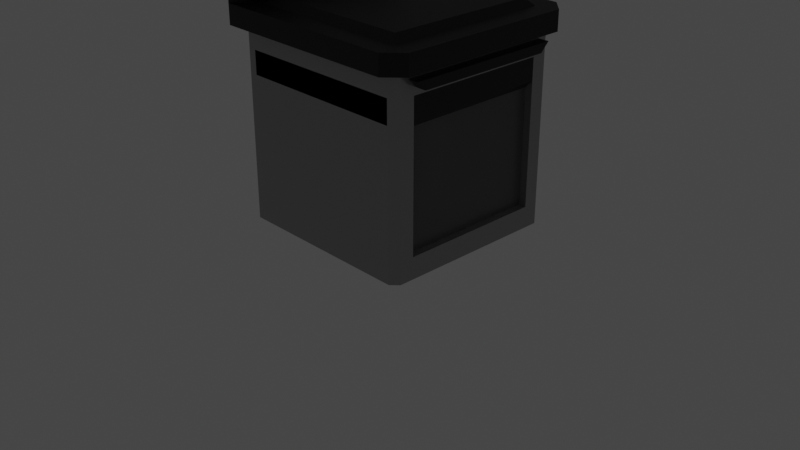 # Source: Table.blend  (saved by Blender 3.1.7; exported with 4.5.12 LTS)
import bpy
from mathutils import Matrix  # noqa: F401  (used for matrix-valued properties, if any)

bpy.ops.wm.read_factory_settings(use_empty=True)
scene = bpy.context.scene
scene.name = 'Scene'

# ---- collections
col_geo = bpy.data.collections.new('Geo'); scene.collection.children.link(col_geo)
col_cameras = bpy.data.collections.new('Cameras'); scene.collection.children.link(col_cameras)
col_lights = bpy.data.collections.new('Lights'); scene.collection.children.link(col_lights)
col_cutters = bpy.data.collections.new('Cutters'); scene.collection.children.link(col_cutters)

# ---- materials (node trees are filled in below, after node groups)
mat_material_003 = bpy.data.materials.new('Material.003')
mat_material_003.use_transparent_shadow = False
mat_material_001 = bpy.data.materials.new('Material.001')
mat_material_001.use_transparent_shadow = False
mat_material = bpy.data.materials.new('Material')
mat_material.use_transparent_shadow = False
mat_material_002 = bpy.data.materials.new('Material.002')
mat_material_002.use_transparent_shadow = False

# ---- material node trees
mat_material_003.use_nodes = True; mat_material_003.node_tree.nodes.clear()
_N = mat_material_003.node_tree.nodes; _L = mat_material_003.node_tree.links
n0 = _N.new('ShaderNodeBsdfPrincipled'); n0.name = 'Principled BSDF'; n0.location = (10, 300)
n0.distribution = 'GGX'
n0.subsurface_method = 'RANDOM_WALK_SKIN'
n0.inputs[0].default_value = (0.2124, 0.2124, 0.2124, 1.0)
n0.inputs[1].default_value = 0.9045
n0.inputs[2].default_value = 0.3932
n0.inputs[3].default_value = 1.45
n0.inputs[13].default_value = 0.6386
n0.inputs[14].default_value = (0.9969, 0.9969, 0.9969, 1.0)
n0.inputs[27].default_value = (0.0, 0.0, 0.0, 1.0)
n0.inputs[28].default_value = 1.0
n1 = _N.new('ShaderNodeOutputMaterial'); n1.name = 'Material Output'; n1.location = (300, 300)
_L.new(n0.outputs[0], n1.inputs[0])
n1.is_active_output = True
mat_material_001.use_nodes = True; mat_material_001.node_tree.nodes.clear()
_N = mat_material_001.node_tree.nodes; _L = mat_material_001.node_tree.links
n0 = _N.new('ShaderNodeBsdfPrincipled'); n0.name = 'Principled BSDF'; n0.location = (10, 300)
n0.distribution = 'GGX'
n0.subsurface_method = 'RANDOM_WALK_SKIN'
n0.inputs[0].default_value = (0.3737, 0.3737, 0.3737, 1.0)
n0.inputs[1].default_value = 0.5045
n0.inputs[2].default_value = 0.1795
n0.inputs[3].default_value = 1.45
n0.inputs[27].default_value = (0.0, 0.0, 0.0, 1.0)
n0.inputs[28].default_value = 1.0
n1 = _N.new('ShaderNodeOutputMaterial'); n1.name = 'Material Output'; n1.location = (300, 300)
_L.new(n0.outputs[0], n1.inputs[0])
n1.is_active_output = True
mat_material.use_nodes = True; mat_material.node_tree.nodes.clear()
_N = mat_material.node_tree.nodes; _L = mat_material.node_tree.links
n0 = _N.new('ShaderNodeBsdfPrincipled'); n0.name = 'Principled BSDF'; n0.location = (10, 300)
n0.distribution = 'GGX'
n0.subsurface_method = 'RANDOM_WALK_SKIN'
n0.inputs[0].default_value = (0.003288, 0.003288, 0.003288, 1.0)
n0.inputs[3].default_value = 1.45
n0.inputs[27].default_value = (0.0, 0.0, 0.0, 1.0)
n0.inputs[28].default_value = 1.0
n1 = _N.new('ShaderNodeOutputMaterial'); n1.name = 'Material Output'; n1.location = (300, 300)
_L.new(n0.outputs[0], n1.inputs[0])
n1.is_active_output = True
mat_material_002.use_nodes = True; mat_material_002.node_tree.nodes.clear()
_N = mat_material_002.node_tree.nodes; _L = mat_material_002.node_tree.links
n0 = _N.new('ShaderNodeBsdfPrincipled'); n0.name = 'Principled BSDF'; n0.location = (10, 300)
n0.distribution = 'GGX'
n0.subsurface_method = 'RANDOM_WALK_SKIN'
n0.inputs[0].default_value = (0.3737, 0.3737, 0.3737, 1.0)
n0.inputs[2].default_value = 0.3273
n0.inputs[3].default_value = 1.45
n0.inputs[18].default_value = 0.7091
n0.inputs[27].default_value = (0.0, 0.0, 0.0, 1.0)
n0.inputs[28].default_value = 1.0
n1 = _N.new('ShaderNodeOutputMaterial'); n1.name = 'Material Output'; n1.location = (300, 300)
_L.new(n0.outputs[0], n1.inputs[0])
n1.is_active_output = True

# ---- world
world_world = bpy.data.worlds.new('World'); scene.world = world_world
world_world.use_nodes = True; world_world.node_tree.nodes.clear()
_N = world_world.node_tree.nodes; _L = world_world.node_tree.links
n0 = _N.new('ShaderNodeOutputWorld'); n0.name = 'World Output'; n0.location = (300, 300)
n1 = _N.new('ShaderNodeBackground'); n1.name = 'Background'; n1.location = (10, 300)
n1.inputs[0].default_value = (0.05088, 0.05088, 0.05088, 1.0)
_L.new(n1.outputs[0], n0.inputs[0])
n0.is_active_output = True
world_world.color = (0.05088, 0.05088, 0.05088)
world_world.use_sun_shadow = False
world_world.sun_shadow_jitter_overblur = 0.0

# ---- cameras
cam_camera = bpy.data.cameras.new('Camera')
cam_camera.clip_end = 100.0
cam_camera.ortho_scale = 7.314

# ---- lights
light_light = bpy.data.lights.new('Light', 'POINT')
light_light.transmission_factor = 0.0
light_light.energy = 1000.0
light_light.shadow_soft_size = 0.1
light_light.shadow_maximum_resolution = 0.006
light_light.use_absolute_resolution = True

# ---- meshes
me_cube_003 = bpy.data.meshes.new('Cube.003')
me_cube_003.from_pydata([(-1.077, -0.6169, 1.476), (-1.077, -0.6192, 1.452), (-1.077, -0.6263, 1.429), (-1.077, -0.6377, 1.407), (-1.077, -0.653, 1.389), (-1.077, -0.6717, 1.373), (-1.077, -0.6931, 1.362), (-1.077, -0.7163, 1.355), (-1.077, -0.7403, 1.353), (-1.077, -0.7644, 1.355), (-1.077, -0.7876, 1.362), (-1.077, -0.809, 1.373), (-1.077, -0.8277, 1.389), (-1.077, -0.843, 1.407), (-1.077, -0.8544, 1.429), (-1.077, -0.8615, 1.452), (-1.077, -0.8638, 1.476), (-1.077, -0.8615, 1.5), (-1.077, -0.8544, 1.523), (-1.077, -0.843, 1.545), (-1.077, -0.8277, 1.563), (-1.077, -0.809, 1.579), (-0.8411, -0.7535, 1.542), (-1.077, -0.7876, 1.59), (-0.8411, -0.7661, 1.538), (-1.077, -0.7644, 1.597), (-0.8411, -0.7777, 1.532), (-1.077, -0.7403, 1.6), (-0.8411, -0.7273, 1.41), (-1.077, -0.7163, 1.597), (-0.8411, -0.7148, 1.414), (-1.077, -0.6931, 1.59), (-0.8411, -0.7032, 1.42), (-1.077, -0.6717, 1.579), (-0.8411, -0.6949, 1.427), (-1.077, -0.653, 1.563), (-0.8411, -0.7404, 1.543), (-1.077, -0.6377, 1.545), (-0.8411, -0.7404, 1.409), (-1.077, -0.6263, 1.523), (-0.8411, -0.7879, 1.523), (-1.077, -0.6192, 1.5), (-0.8994, -0.674, 1.405), (-0.8994, -0.6426, 1.476), (-0.925, -0.6169, 1.476), (-0.8994, -0.6445, 1.457), (-0.925, -0.6192, 1.452), (-0.8994, -0.6501, 1.439), (-0.925, -0.6263, 1.429), (-0.8994, -0.6591, 1.422), (-0.925, -0.6377, 1.407), (-0.8994, -0.6713, 1.407), (-0.925, -0.653, 1.389), (-0.8994, -0.6861, 1.395), (-0.925, -0.6717, 1.373), (-0.8994, -0.703, 1.386), (-0.925, -0.6931, 1.362), (-0.8994, -0.7213, 1.38), (-0.925, -0.7163, 1.355), (-0.8994, -0.7403, 1.378), (-0.925, -0.7403, 1.353), (-0.8994, -0.7594, 1.38), (-0.925, -0.7644, 1.355), (-0.8994, -0.7777, 1.386), (-0.925, -0.7876, 1.362), (-0.8994, -0.7946, 1.395), (-0.925, -0.809, 1.373), (-0.8994, -0.8094, 1.407), (-0.925, -0.8277, 1.389), (-0.8994, -0.8216, 1.422), (-0.925, -0.843, 1.407), (-0.8994, -0.8306, 1.439), (-0.925, -0.8544, 1.429), (-0.8994, -0.8362, 1.457), (-0.925, -0.8615, 1.452), (-0.8994, -0.8381, 1.476), (-0.925, -0.8638, 1.476), (-0.8994, -0.8362, 1.495), (-0.925, -0.8615, 1.5), (-0.8994, -0.8306, 1.513), (-0.925, -0.8544, 1.523), (-0.8994, -0.8216, 1.53), (-0.925, -0.843, 1.545), (-0.8994, -0.8094, 1.545), (-0.925, -0.8277, 1.563), (-0.8994, -0.7946, 1.557), (-0.925, -0.809, 1.579), (-0.8994, -0.7777, 1.566), (-0.925, -0.7876, 1.59), (-0.8994, -0.7594, 1.572), (-0.925, -0.7644, 1.597), (-0.8994, -0.7403, 1.574), (-0.925, -0.7403, 1.6), (-0.8994, -0.7213, 1.572), (-0.925, -0.7163, 1.597), (-0.8994, -0.703, 1.566), (-0.925, -0.6931, 1.59), (-0.8994, -0.6861, 1.557), (-0.925, -0.6717, 1.579), (-0.8994, -0.6713, 1.545), (-0.925, -0.653, 1.563), (-0.8994, -0.6591, 1.53), (-0.925, -0.6377, 1.545), (-0.8994, -0.6501, 1.513), (-0.925, -0.6263, 1.523), (-0.8994, -0.6445, 1.495), (-0.925, -0.6192, 1.5), (-1.077, -0.2358, 1.595), (-1.077, -0.2128, 1.588), (-1.077, -0.1918, 1.576), (-1.077, -0.1736, 1.56), (-1.077, -0.1588, 1.54), (-1.077, -0.1481, 1.519), (-1.077, -0.1418, 1.495), (-1.077, -0.1401, 1.471), (-1.077, -0.1432, 1.447), (-1.077, -0.151, 1.424), (-1.077, -0.163, 1.403), (-1.077, -0.1789, 1.385), (-1.077, -0.1981, 1.37), (-1.077, -0.2198, 1.36), (-1.077, -0.2432, 1.353), (-1.077, -0.2673, 1.352), (-1.077, -0.2913, 1.355), (-1.077, -0.3143, 1.362), (-1.077, -0.3353, 1.374), (-1.077, -0.3535, 1.39), (-1.077, -0.3683, 1.41), (-1.077, -0.379, 1.431), (-0.8411, -0.3306, 1.477), (-1.077, -0.3854, 1.455), (-0.8411, -0.3297, 1.464), (-1.077, -0.387, 1.479), (-0.8411, -0.3263, 1.451), (-1.077, -0.3839, 1.503), (-0.8411, -0.1964, 1.473), (-1.077, -0.3761, 1.526), (-0.8411, -0.1973, 1.486), (-1.077, -0.3641, 1.547), (-0.8411, -0.2008, 1.499), (-1.077, -0.3482, 1.565), (-0.8411, -0.2055, 1.508), (-1.077, -0.329, 1.58), (-0.8411, -0.3289, 1.49), (-1.077, -0.3073, 1.59), (-0.8411, -0.1981, 1.46), (-1.077, -0.2839, 1.597), (-0.8411, -0.3204, 1.439), (-1.077, -0.2598, 1.598), (-0.8994, -0.1791, 1.524), (-0.8994, -0.2416, 1.57), (-0.925, -0.2358, 1.595), (-0.8994, -0.2234, 1.564), (-0.925, -0.2128, 1.588), (-0.8994, -0.2068, 1.555), (-0.925, -0.1918, 1.576), (-0.8994, -0.1924, 1.542), (-0.925, -0.1736, 1.56), (-0.8994, -0.1807, 1.527), (-0.925, -0.1588, 1.54), (-0.8994, -0.1722, 1.51), (-0.925, -0.1481, 1.519), (-0.8994, -0.1672, 1.491), (-0.925, -0.1418, 1.495), (-0.8994, -0.1659, 1.472), (-0.925, -0.1401, 1.471), (-0.8994, -0.1683, 1.453), (-0.925, -0.1432, 1.447), (-0.8994, -0.1745, 1.435), (-0.925, -0.151, 1.424), (-0.8994, -0.184, 1.418), (-0.925, -0.163, 1.403), (-0.8994, -0.1966, 1.404), (-0.925, -0.1789, 1.385), (-0.8994, -0.2118, 1.392), (-0.925, -0.1981, 1.37), (-0.8994, -0.2289, 1.384), (-0.925, -0.2198, 1.36), (-0.8994, -0.2474, 1.379), (-0.925, -0.2432, 1.353), (-0.8994, -0.2665, 1.377), (-0.925, -0.2673, 1.352), (-0.8994, -0.2855, 1.38), (-0.925, -0.2913, 1.355), (-0.8994, -0.3037, 1.386), (-0.925, -0.3143, 1.362), (-0.8994, -0.3203, 1.395), (-0.925, -0.3353, 1.374), (-0.8994, -0.3347, 1.408), (-0.925, -0.3535, 1.39), (-0.8994, -0.3464, 1.423), (-0.925, -0.3683, 1.41), (-0.8994, -0.3549, 1.44), (-0.925, -0.379, 1.431), (-0.8994, -0.3599, 1.459), (-0.925, -0.3854, 1.455), (-0.8994, -0.3612, 1.478), (-0.925, -0.387, 1.479), (-0.8994, -0.3588, 1.497), (-0.925, -0.3839, 1.503), (-0.8994, -0.3527, 1.515), (-0.925, -0.3761, 1.526), (-0.8994, -0.3431, 1.532), (-0.925, -0.3641, 1.547), (-0.8994, -0.3305, 1.546), (-0.925, -0.3482, 1.565), (-0.8994, -0.3153, 1.558), (-0.925, -0.329, 1.58), (-0.8994, -0.2982, 1.566), (-0.925, -0.3073, 1.59), (-0.8994, -0.2797, 1.571), (-0.925, -0.2839, 1.597), (-0.8994, -0.2606, 1.573), (-0.925, -0.2598, 1.598), (-1.077, 0.6169, 1.476), (-1.077, 0.6192, 1.452), (-1.077, 0.6263, 1.429), (-1.077, 0.6377, 1.407), (-1.077, 0.653, 1.389), (-1.077, 0.6717, 1.373), (-1.077, 0.6931, 1.362), (-1.077, 0.7163, 1.355), (-1.077, 0.7403, 1.353), (-1.077, 0.7644, 1.355), (-1.077, 0.7876, 1.362), (-1.077, 0.809, 1.373), (-1.077, 0.8277, 1.389), (-1.077, 0.843, 1.407), (-1.077, 0.8544, 1.429), (-1.077, 0.8615, 1.452), (-1.077, 0.8638, 1.476), (-1.077, 0.8615, 1.5), (-1.077, 0.8544, 1.523), (-1.077, 0.843, 1.545), (-1.077, 0.8277, 1.563), (-1.077, 0.809, 1.579), (-0.8411, 0.7535, 1.542), (-1.077, 0.7876, 1.59), (-0.8411, 0.7661, 1.538), (-1.077, 0.7644, 1.597), (-0.8411, 0.7777, 1.532), (-1.077, 0.7403, 1.6), (-0.8411, 0.7273, 1.41), (-1.077, 0.7163, 1.597), (-0.8411, 0.7148, 1.414), (-1.077, 0.6931, 1.59), (-0.8411, 0.7032, 1.42), (-1.077, 0.6717, 1.579), (-0.8411, 0.6949, 1.427), (-1.077, 0.653, 1.563), (-0.8411, 0.7404, 1.543), (-1.077, 0.6377, 1.545), (-0.8411, 0.7404, 1.409), (-1.077, 0.6263, 1.523), (-0.8411, 0.7879, 1.523), (-1.077, 0.6192, 1.5), (-0.8994, 0.674, 1.405), (-0.8994, 0.6426, 1.476), (-0.925, 0.6169, 1.476), (-0.8994, 0.6445, 1.457), (-0.925, 0.6192, 1.452), (-0.8994, 0.6501, 1.439), (-0.925, 0.6263, 1.429), (-0.8994, 0.6591, 1.422), (-0.925, 0.6377, 1.407), (-0.8994, 0.6713, 1.407), (-0.925, 0.653, 1.389), (-0.8994, 0.6861, 1.395), (-0.925, 0.6717, 1.373), (-0.8994, 0.703, 1.386), (-0.925, 0.6931, 1.362), (-0.8994, 0.7213, 1.38), (-0.925, 0.7163, 1.355), (-0.8994, 0.7403, 1.378), (-0.925, 0.7403, 1.353), (-0.8994, 0.7594, 1.38), (-0.925, 0.7644, 1.355), (-0.8994, 0.7777, 1.386), (-0.925, 0.7876, 1.362), (-0.8994, 0.7946, 1.395), (-0.925, 0.809, 1.373), (-0.8994, 0.8094, 1.407), (-0.925, 0.8277, 1.389), (-0.8994, 0.8216, 1.422), (-0.925, 0.843, 1.407), (-0.8994, 0.8306, 1.439), (-0.925, 0.8544, 1.429), (-0.8994, 0.8362, 1.457), (-0.925, 0.8615, 1.452), (-0.8994, 0.8381, 1.476), (-0.925, 0.8638, 1.476), (-0.8994, 0.8362, 1.495), (-0.925, 0.8615, 1.5), (-0.8994, 0.8306, 1.513), (-0.925, 0.8544, 1.523), (-0.8994, 0.8216, 1.53), (-0.925, 0.843, 1.545), (-0.8994, 0.8094, 1.545), (-0.925, 0.8277, 1.563), (-0.8994, 0.7946, 1.557), (-0.925, 0.809, 1.579), (-0.8994, 0.7777, 1.566), (-0.925, 0.7876, 1.59), (-0.8994, 0.7594, 1.572), (-0.925, 0.7644, 1.597), (-0.8994, 0.7403, 1.574), (-0.925, 0.7403, 1.6), (-0.8994, 0.7213, 1.572), (-0.925, 0.7163, 1.597), (-0.8994, 0.703, 1.566), (-0.925, 0.6931, 1.59), (-0.8994, 0.6861, 1.557), (-0.925, 0.6717, 1.579), (-0.8994, 0.6713, 1.545), (-0.925, 0.653, 1.563), (-0.8994, 0.6591, 1.53), (-0.925, 0.6377, 1.545), (-0.8994, 0.6501, 1.513), (-0.925, 0.6263, 1.523), (-0.8994, 0.6445, 1.495), (-0.925, 0.6192, 1.5), (-1.077, 0.2358, 1.595), (-1.077, 0.2128, 1.588), (-1.077, 0.1918, 1.576), (-1.077, 0.1736, 1.56), (-1.077, 0.1588, 1.54), (-1.077, 0.1481, 1.519), (-1.077, 0.1418, 1.495), (-1.077, 0.1401, 1.471), (-1.077, 0.1432, 1.447), (-1.077, 0.151, 1.424), (-1.077, 0.163, 1.403), (-1.077, 0.1789, 1.385), (-1.077, 0.1981, 1.37), (-1.077, 0.2198, 1.36), (-1.077, 0.2432, 1.353), (-1.077, 0.2673, 1.352), (-1.077, 0.2913, 1.355), (-1.077, 0.3143, 1.362), (-1.077, 0.3353, 1.374), (-1.077, 0.3535, 1.39), (-1.077, 0.3683, 1.41), (-1.077, 0.379, 1.431), (-0.8411, 0.3306, 1.477), (-1.077, 0.3854, 1.455), (-0.8411, 0.3297, 1.464), (-1.077, 0.387, 1.479), (-0.8411, 0.3263, 1.451), (-1.077, 0.3839, 1.503), (-0.8411, 0.1964, 1.473), (-1.077, 0.3761, 1.526), (-0.8411, 0.1973, 1.486), (-1.077, 0.3641, 1.547), (-0.8411, 0.2008, 1.499), (-1.077, 0.3482, 1.565), (-0.8411, 0.2055, 1.508), (-1.077, 0.329, 1.58), (-0.8411, 0.3289, 1.49), (-1.077, 0.3073, 1.59), (-0.8411, 0.1981, 1.46), (-1.077, 0.2839, 1.597), (-0.8411, 0.3204, 1.439), (-1.077, 0.2598, 1.598), (-0.8994, 0.1791, 1.524), (-0.8994, 0.2416, 1.57), (-0.925, 0.2358, 1.595), (-0.8994, 0.2234, 1.564), (-0.925, 0.2128, 1.588), (-0.8994, 0.2068, 1.555), (-0.925, 0.1918, 1.576), (-0.8994, 0.1924, 1.542), (-0.925, 0.1736, 1.56), (-0.8994, 0.1807, 1.527), (-0.925, 0.1588, 1.54), (-0.8994, 0.1722, 1.51), (-0.925, 0.1481, 1.519), (-0.8994, 0.1672, 1.491), (-0.925, 0.1418, 1.495), (-0.8994, 0.1659, 1.472), (-0.925, 0.1401, 1.471), (-0.8994, 0.1683, 1.453), (-0.925, 0.1432, 1.447), (-0.8994, 0.1745, 1.435), (-0.925, 0.151, 1.424), (-0.8994, 0.184, 1.418), (-0.925, 0.163, 1.403), (-0.8994, 0.1966, 1.404), (-0.925, 0.1789, 1.385), (-0.8994, 0.2118, 1.392), (-0.925, 0.1981, 1.37), (-0.8994, 0.2289, 1.384), (-0.925, 0.2198, 1.36), (-0.8994, 0.2474, 1.379), (-0.925, 0.2432, 1.353), (-0.8994, 0.2665, 1.377), (-0.925, 0.2673, 1.352), (-0.8994, 0.2855, 1.38), (-0.925, 0.2913, 1.355), (-0.8994, 0.3037, 1.386), (-0.925, 0.3143, 1.362), (-0.8994, 0.3203, 1.395), (-0.925, 0.3353, 1.374), (-0.8994, 0.3347, 1.408), (-0.925, 0.3535, 1.39), (-0.8994, 0.3464, 1.423), (-0.925, 0.3683, 1.41), (-0.8994, 0.3549, 1.44), (-0.925, 0.379, 1.431), (-0.8994, 0.3599, 1.459), (-0.925, 0.3854, 1.455), (-0.8994, 0.3612, 1.478), (-0.925, 0.387, 1.479), (-0.8994, 0.3588, 1.497), (-0.925, 0.3839, 1.503), (-0.8994, 0.3527, 1.515), (-0.925, 0.3761, 1.526), (-0.8994, 0.3431, 1.532), (-0.925, 0.3641, 1.547), (-0.8994, 0.3305, 1.546), (-0.925, 0.3482, 1.565), (-0.8994, 0.3153, 1.558), (-0.925, 0.329, 1.58), (-0.8994, 0.2982, 1.566), (-0.925, 0.3073, 1.59), (-0.8994, 0.2797, 1.571), (-0.925, 0.2839, 1.597), (-0.8994, 0.2606, 1.573), (-0.925, 0.2598, 1.598), (-0.9651, -1.0, -1.0), (-0.9651, -1.0, 1.0), (-0.9651, 1.0, -1.0), (-0.9651, 1.0, 1.0), (1.035, -0.7695, -0.7695), (1.035, -0.7413, 0.8376), (1.035, 0.7695, -0.7695), (1.035, 0.7413, 0.8376), (0.9541, 0.7695, 0.7695), (0.9541, 0.7695, -0.7695), (0.9541, -0.7695, -0.7695), (0.9541, -0.7695, 0.7695), (1.035, -0.8356, 0.9319), (1.035, 0.8356, 0.9319), (1.035, 0.7695, 0.7695), (1.035, -0.7695, 0.7695), (1.035, 0.9243, 0.9243), (0.9592, 1.0, 1.0), (1.035, 0.9243, 1.0), (1.035, 0.9301, 0.971), (0.9592, 1.0, -1.0), (1.035, 0.9243, -0.9243), (1.035, 0.9243, -1.0), (1.035, -0.9243, -0.9243), (0.9592, -1.0, -1.0), (1.035, -0.9243, -1.0), (0.9592, -1.0, 1.0), (1.035, -0.9243, 0.9243), (1.035, -0.9301, 0.971), (1.035, -0.9243, 1.0), (-0.9651, -1.0, 1.0), (-0.9651, 1.0, 1.0), (-0.8511, -0.886, 1.21), (-0.8511, 0.886, 1.21), (0.9209, 0.886, 1.21), (0.9209, -0.886, 1.21), (-1.086, -1.121, 1.0), (-1.086, 1.121, 1.0), (-1.086, -1.121, 1.21), (-1.086, 1.121, 1.21), (1.035, 1.0, 1.0), (1.035, -1.0, 1.0), (-0.9651, -1.0, 1.21), (-0.9651, 1.0, 1.21), (1.035, 1.0, 1.21), (1.035, -1.0, 1.21), (-0.8511, -0.886, 1.21), (-0.7769, -0.8118, 1.284), (-0.7769, 0.8118, 1.284), (-0.8511, 0.886, 1.21), (0.8467, 0.8118, 1.284), (0.9209, 0.886, 1.21), (0.8467, -0.8118, 1.284), (0.9209, -0.886, 1.21), (0.981, 1.121, 1.0), (1.156, 0.946, 1.0), (1.035, 1.0, 1.0), (1.156, -0.946, 1.0), (0.981, -1.121, 1.0), (1.035, -1.0, 1.0), (1.156, 0.946, 1.21), (0.981, 1.121, 1.21), (1.035, 1.0, 1.21), (0.981, -1.121, 1.21), (1.156, -0.946, 1.21), (1.035, -1.0, 1.21), (-0.9651, -0.7521, 1.732), (-0.9651, -1.0, 1.557), (-0.9651, 1.0, 1.557), (-0.9651, 0.7521, 1.732), (-1.086, -1.121, 1.557), (-1.086, -0.8734, 1.732), (-1.086, 0.8734, 1.732), (-1.086, 1.121, 1.557), (0.9541, 0.7695, 0.7695), (0.9541, 0.7695, -0.7695), (0.9541, -0.7695, -0.7695), (0.9541, -0.7695, 0.7695), (1.035, -0.7413, 0.8376), (1.035, 0.7413, 0.8376), (1.035, -0.8356, 0.9319), (1.035, 0.8356, 0.9319), (1.146, 0.8356, 0.9319), (1.146, -0.8356, 0.9319), (1.146, 0.7413, 0.8376), (1.146, -0.7413, 0.8376)], [], [(41, 106, 44, 0), (2, 48, 50, 3), (3, 50, 52, 4), (4, 52, 54, 5), (5, 54, 56, 6), (6, 56, 58, 7), (7, 58, 60, 8), (8, 60, 62, 9), (9, 62, 64, 10), (10, 64, 66, 11), (11, 66, 68, 12), (12, 68, 70, 13), (13, 70, 72, 14), (14, 72, 74, 15), (15, 74, 76, 16), (16, 76, 78, 17), (17, 78, 80, 18), (18, 80, 82, 19), (19, 82, 84, 20), (20, 84, 86, 21), (21, 86, 88, 23), (23, 88, 90, 25), (25, 90, 92, 27), (27, 92, 94, 29), (29, 94, 96, 31), (31, 96, 98, 33), (33, 98, 100, 35), (35, 100, 102, 37), (37, 102, 104, 39), (39, 104, 106, 41), (0, 44, 46, 1), (34, 36, 22, 24, 26, 40, 38, 28, 30, 32), (1, 46, 48, 2), (0, 1, 2, 3, 4, 5, 6, 7, 8, 9, 10, 11, 12, 13, 14, 15, 16, 17, 18, 19, 20, 21, 23, 25, 27, 29, 31, 33, 35, 37, 39, 41), (46, 44, 43, 45), (48, 46, 45, 47), (50, 48, 47, 49), (52, 50, 49, 51), (54, 52, 42, 53), (56, 54, 53, 55), (58, 56, 55, 57), (60, 58, 57, 59), (62, 60, 59, 61), (64, 62, 61, 63), (66, 64, 63, 65), (68, 66, 65, 67), (70, 68, 67, 69), (72, 70, 69, 71), (74, 72, 71, 73), (76, 74, 73, 75), (78, 76, 75, 77), (80, 78, 77, 79), (82, 80, 79, 81), (84, 82, 81, 83), (86, 84, 83, 85), (88, 86, 85, 87), (90, 88, 87, 89), (92, 90, 89, 91), (94, 92, 91, 93), (96, 94, 93, 95), (98, 96, 95, 97), (100, 98, 97, 99), (102, 100, 99, 101), (104, 102, 101, 103), (106, 104, 103, 105), (44, 106, 105, 43), (45, 43, 105, 103, 101, 99, 97, 95, 93, 91, 42, 51, 49, 47), (42, 52, 51), (89, 87, 24, 22), (59, 83, 81, 79, 77, 75, 73, 71, 69, 67, 65, 63, 61), (55, 53, 32, 30), (87, 85, 26, 24), (53, 42, 34, 32), (85, 83, 40, 26), (83, 59, 38, 40), (59, 57, 28, 38), (91, 89, 22, 36), (57, 55, 30, 28), (42, 91, 36, 34), (148, 213, 151, 107), (109, 155, 157, 110), (110, 157, 159, 111), (111, 159, 161, 112), (112, 161, 163, 113), (113, 163, 165, 114), (114, 165, 167, 115), (115, 167, 169, 116), (116, 169, 171, 117), (117, 171, 173, 118), (118, 173, 175, 119), (119, 175, 177, 120), (120, 177, 179, 121), (121, 179, 181, 122), (122, 181, 183, 123), (123, 183, 185, 124), (124, 185, 187, 125), (125, 187, 189, 126), (126, 189, 191, 127), (127, 191, 193, 128), (128, 193, 195, 130), (130, 195, 197, 132), (132, 197, 199, 134), (134, 199, 201, 136), (136, 201, 203, 138), (138, 203, 205, 140), (140, 205, 207, 142), (142, 207, 209, 144), (144, 209, 211, 146), (146, 211, 213, 148), (107, 151, 153, 108), (141, 143, 129, 131, 133, 147, 145, 135, 137, 139), (108, 153, 155, 109), (107, 108, 109, 110, 111, 112, 113, 114, 115, 116, 117, 118, 119, 120, 121, 122, 123, 124, 125, 126, 127, 128, 130, 132, 134, 136, 138, 140, 142, 144, 146, 148), (153, 151, 150, 152), (155, 153, 152, 154), (157, 155, 154, 156), (159, 157, 156, 158), (161, 159, 149, 160), (163, 161, 160, 162), (165, 163, 162, 164), (167, 165, 164, 166), (169, 167, 166, 168), (171, 169, 168, 170), (173, 171, 170, 172), (175, 173, 172, 174), (177, 175, 174, 176), (179, 177, 176, 178), (181, 179, 178, 180), (183, 181, 180, 182), (185, 183, 182, 184), (187, 185, 184, 186), (189, 187, 186, 188), (191, 189, 188, 190), (193, 191, 190, 192), (195, 193, 192, 194), (197, 195, 194, 196), (199, 197, 196, 198), (201, 199, 198, 200), (203, 201, 200, 202), (205, 203, 202, 204), (207, 205, 204, 206), (209, 207, 206, 208), (211, 209, 208, 210), (213, 211, 210, 212), (151, 213, 212, 150), (152, 150, 212, 210, 208, 206, 204, 202, 200, 198, 149, 158, 156, 154), (149, 159, 158), (196, 194, 131, 129), (166, 190, 188, 186, 184, 182, 180, 178, 176, 174, 172, 170, 168), (162, 160, 139, 137), (194, 192, 133, 131), (160, 149, 141, 139), (192, 190, 147, 133), (190, 166, 145, 147), (166, 164, 135, 145), (198, 196, 129, 143), (164, 162, 137, 135), (149, 198, 143, 141), (255, 214, 258, 320), (216, 217, 264, 262), (217, 218, 266, 264), (218, 219, 268, 266), (219, 220, 270, 268), (220, 221, 272, 270), (221, 222, 274, 272), (222, 223, 276, 274), (223, 224, 278, 276), (224, 225, 280, 278), (225, 226, 282, 280), (226, 227, 284, 282), (227, 228, 286, 284), (228, 229, 288, 286), (229, 230, 290, 288), (230, 231, 292, 290), (231, 232, 294, 292), (232, 233, 296, 294), (233, 234, 298, 296), (234, 235, 300, 298), (235, 237, 302, 300), (237, 239, 304, 302), (239, 241, 306, 304), (241, 243, 308, 306), (243, 245, 310, 308), (245, 247, 312, 310), (247, 249, 314, 312), (249, 251, 316, 314), (251, 253, 318, 316), (253, 255, 320, 318), (214, 215, 260, 258), (248, 246, 244, 242, 252, 254, 240, 238, 236, 250), (215, 216, 262, 260), (214, 255, 253, 251, 249, 247, 245, 243, 241, 239, 237, 235, 234, 233, 232, 231, 230, 229, 228, 227, 226, 225, 224, 223, 222, 221, 220, 219, 218, 217, 216, 215), (260, 259, 257, 258), (262, 261, 259, 260), (264, 263, 261, 262), (266, 265, 263, 264), (268, 267, 256, 266), (270, 269, 267, 268), (272, 271, 269, 270), (274, 273, 271, 272), (276, 275, 273, 274), (278, 277, 275, 276), (280, 279, 277, 278), (282, 281, 279, 280), (284, 283, 281, 282), (286, 285, 283, 284), (288, 287, 285, 286), (290, 289, 287, 288), (292, 291, 289, 290), (294, 293, 291, 292), (296, 295, 293, 294), (298, 297, 295, 296), (300, 299, 297, 298), (302, 301, 299, 300), (304, 303, 301, 302), (306, 305, 303, 304), (308, 307, 305, 306), (310, 309, 307, 308), (312, 311, 309, 310), (314, 313, 311, 312), (316, 315, 313, 314), (318, 317, 315, 316), (320, 319, 317, 318), (258, 257, 319, 320), (259, 261, 263, 265, 256, 305, 307, 309, 311, 313, 315, 317, 319, 257), (256, 265, 266), (303, 236, 238, 301), (273, 275, 277, 279, 281, 283, 285, 287, 289, 291, 293, 295, 297), (269, 244, 246, 267), (301, 238, 240, 299), (267, 246, 248, 256), (299, 240, 254, 297), (297, 254, 252, 273), (273, 252, 242, 271), (305, 250, 236, 303), (271, 242, 244, 269), (256, 248, 250, 305), (362, 321, 365, 427), (323, 324, 371, 369), (324, 325, 373, 371), (325, 326, 375, 373), (326, 327, 377, 375), (327, 328, 379, 377), (328, 329, 381, 379), (329, 330, 383, 381), (330, 331, 385, 383), (331, 332, 387, 385), (332, 333, 389, 387), (333, 334, 391, 389), (334, 335, 393, 391), (335, 336, 395, 393), (336, 337, 397, 395), (337, 338, 399, 397), (338, 339, 401, 399), (339, 340, 403, 401), (340, 341, 405, 403), (341, 342, 407, 405), (342, 344, 409, 407), (344, 346, 411, 409), (346, 348, 413, 411), (348, 350, 415, 413), (350, 352, 417, 415), (352, 354, 419, 417), (354, 356, 421, 419), (356, 358, 423, 421), (358, 360, 425, 423), (360, 362, 427, 425), (321, 322, 367, 365), (355, 353, 351, 349, 359, 361, 347, 345, 343, 357), (322, 323, 369, 367), (321, 362, 360, 358, 356, 354, 352, 350, 348, 346, 344, 342, 341, 340, 339, 338, 337, 336, 335, 334, 333, 332, 331, 330, 329, 328, 327, 326, 325, 324, 323, 322), (367, 366, 364, 365), (369, 368, 366, 367), (371, 370, 368, 369), (373, 372, 370, 371), (375, 374, 363, 373), (377, 376, 374, 375), (379, 378, 376, 377), (381, 380, 378, 379), (383, 382, 380, 381), (385, 384, 382, 383), (387, 386, 384, 385), (389, 388, 386, 387), (391, 390, 388, 389), (393, 392, 390, 391), (395, 394, 392, 393), (397, 396, 394, 395), (399, 398, 396, 397), (401, 400, 398, 399), (403, 402, 400, 401), (405, 404, 402, 403), (407, 406, 404, 405), (409, 408, 406, 407), (411, 410, 408, 409), (413, 412, 410, 411), (415, 414, 412, 413), (417, 416, 414, 415), (419, 418, 416, 417), (421, 420, 418, 419), (423, 422, 420, 421), (425, 424, 422, 423), (427, 426, 424, 425), (365, 364, 426, 427), (366, 368, 370, 372, 363, 412, 414, 416, 418, 420, 422, 424, 426, 364), (363, 372, 373), (410, 343, 345, 408), (380, 382, 384, 386, 388, 390, 392, 394, 396, 398, 400, 402, 404), (376, 351, 353, 374), (408, 345, 347, 406), (374, 353, 355, 363), (406, 347, 361, 404), (404, 361, 359, 380), (380, 359, 349, 378), (412, 357, 343, 410), (378, 349, 351, 376), (363, 355, 357, 412), (428, 429, 431, 430), (442, 434, 449, 444), (434, 442, 436, 437), (433, 440, 456, 455, 443), (434, 432, 451, 453, 450, 449), (440, 441, 447, 446, 457, 456), (432, 443, 455, 451), (452, 454, 429, 428), (443, 432, 438, 439), (432, 434, 437, 438), (442, 443, 439, 436), (441, 435, 442, 444, 447), (435, 433, 443, 442), (430, 448, 450, 453, 452, 428), (444, 445, 446, 447), (448, 449, 450), (451, 452, 453), (454, 455, 456, 457), (444, 449, 448, 445), (454, 452, 451, 455), (430, 431, 445, 448), (494, 497, 500, 499), (462, 461, 477, 479), (485, 483, 488, 492), (471, 467, 501, 496), (473, 470, 466, 491, 493), (458, 469, 487, 486, 464), (465, 464, 466, 467), (471, 472, 490, 489, 467), (469, 468, 484, 483, 485, 487), (472, 473, 493, 492, 488, 490), (459, 458, 464, 465), (464, 486, 491, 466), (482, 465, 467, 489), (466, 470, 495, 498), (467, 466, 498, 499, 500, 501), (470, 471, 496, 497, 494, 495), (460, 461, 471, 470), (461, 462, 472, 471), (462, 463, 473, 472), (463, 460, 470, 473), (460, 463, 481, 474), (461, 460, 474, 477), (463, 462, 479, 481), (475, 476, 477, 474), (476, 478, 479, 477), (478, 480, 481, 479), (480, 475, 474, 481), (478, 476, 475, 480), (482, 483, 484), (485, 486, 487), (488, 489, 490), (491, 492, 493), (482, 489, 488, 483), (491, 486, 485, 492), (498, 495, 494, 499), (496, 501, 500, 497), (468, 459, 465, 482, 484), (503, 502, 505, 504), (509, 508, 511, 510), (513, 512, 510, 511), (507, 509, 510, 512), (508, 506, 513, 511), (506, 507, 512, 513)])
me_cube_003.polygons.foreach_set('material_index', [0, 0, 0, 0, 0, 0, 0, 0, 0, 0, 0, 0, 0, 0, 0, 0, 0, 0, 0, 0, 0, 0, 0, 0, 0, 0, 0, 0, 0, 0, 0, 0, 0, 0, 0, 0, 0, 0, 0, 0, 0, 0, 0, 0, 0, 0, 0, 0, 0, 0, 0, 0, 0, 0, 0, 0, 0, 0, 0, 0, 0, 0, 0, 0, 0, 0, 0, 0, 0, 0, 0, 0, 0, 0, 0, 0, 0, 0, 0, 0, 0, 0, 0, 0, 0, 0, 0, 0, 0, 0, 0, 0, 0, 0, 0, 0, 0, 0, 0, 0, 0, 0, 0, 0, 0, 0, 0, 0, 0, 0, 0, 0, 0, 0, 0, 0, 0, 0, 0, 0, 0, 0, 0, 0, 0, 0, 0, 0, 0, 0, 0, 0, 0, 0, 0, 0, 0, 0, 0, 0, 0, 0, 0, 0, 0, 0, 0, 0, 0, 0, 0, 0, 0, 0, 0, 0, 0, 0, 0, 0, 0, 0, 0, 0, 0, 0, 0, 0, 0, 0, 0, 0, 0, 0, 0, 0, 0, 0, 0, 0, 0, 0, 0, 0, 0, 0, 0, 0, 0, 0, 0, 0, 0, 0, 0, 0, 0, 0, 0, 0, 0, 0, 0, 0, 0, 0, 0, 0, 0, 0, 0, 0, 0, 0, 0, 0, 0, 0, 0, 0, 0, 0, 0, 0, 0, 0, 0, 0, 0, 0, 0, 0, 0, 0, 0, 0, 0, 0, 0, 0, 0, 0, 0, 0, 0, 0, 0, 0, 0, 0, 0, 0, 0, 0, 0, 0, 0, 0, 0, 0, 0, 0, 0, 0, 0, 0, 0, 0, 0, 0, 0, 0, 0, 0, 0, 0, 0, 0, 0, 0, 0, 0, 0, 0, 0, 0, 0, 0, 0, 0, 0, 0, 0, 0, 0, 0, 0, 0, 0, 0, 0, 0, 0, 0, 0, 0, 0, 0, 0, 0, 0, 0, 0, 0, 0, 0, 2, 2, 2, 2, 2, 2, 2, 2, 2, 2, 2, 2, 2, 2, 2, 2, 2, 2, 2, 2, 2, 3, 3, 3, 3, 3, 3, 3, 3, 3, 3, 3, 3, 3, 3, 3, 3, 3, 3, 3, 3, 3, 3, 3, 3, 3, 3, 3, 3, 3, 3, 3, 3, 3, 3, 3, 3, 3, 4, 3, 3, 3, 3, 3])
_uv = me_cube_003.uv_layers.new(name='UVMap')
_uv.uv.foreach_set('vector', [0.03125, 0.5, 0.03125, 0.9277, 0.0, 0.9277, 0.0, 0.5, 0.9375, 0.5, 0.9375, 0.9277, 0.9062, 0.9277, 0.9062, 0.5, 0.9062, 0.5, 0.9062, 0.9277, 0.875, 0.9277, 0.875, 0.5, 0.875, 0.5, 0.875, 0.9277, 0.8438, 0.9277, 0.8438, 0.5, 0.8438, 0.5, 0.8438, 0.9277, 0.8125, 0.9277, 0.8125, 0.5, 0.8125, 0.5, 0.8125, 0.9277, 0.7812, 0.9277, 0.7812, 0.5, 0.7812, 0.5, 0.7812, 0.9277, 0.75, 0.9277, 0.75, 0.5, 0.75, 0.5, 0.75, 0.9277, 0.7188, 0.9277, 0.7188, 0.5, 0.7188, 0.5, 0.7188, 0.9277, 0.6875, 0.9277, 0.6875, 0.5, 0.6875, 0.5, 0.6875, 0.9277, 0.6562, 0.9277, 0.6562, 0.5, 0.6562, 0.5, 0.6562, 0.9277, 0.625, 0.9277, 0.625, 0.5, 0.625, 0.5, 0.625, 0.9277, 0.5938, 0.9277, 0.5938, 0.5, 0.5938, 0.5, 0.5938, 0.9277, 0.5625, 0.9277, 0.5625, 0.5, 0.5625, 0.5, 0.5625, 0.9277, 0.5312, 0.9277, 0.5312, 0.5, 0.5312, 0.5, 0.5312, 0.9277, 0.5, 0.9277, 0.5, 0.5, 0.5, 0.5, 0.5, 0.9277, 0.4688, 0.9277, 0.4688, 0.5, 0.4688, 0.5, 0.4688, 0.9277, 0.4375, 0.9277, 0.4375, 0.5, 0.4375, 0.5, 0.4375, 0.9277, 0.4062, 0.9277, 0.4062, 0.5, 0.4062, 0.5, 0.4062, 0.9277, 0.375, 0.9277, 0.375, 0.5, 0.375, 0.5, 0.375, 0.9277, 0.3438, 0.9277, 0.3438, 0.5, 0.3438, 0.5, 0.3438, 0.9277, 0.3125, 0.9277, 0.3125, 0.5, 0.3125, 0.5, 0.3125, 0.9277, 0.2812, 0.9277, 0.2812, 0.5, 0.2812, 0.5, 0.2812, 0.9277, 0.25, 0.9277, 0.25, 0.5, 0.25, 0.5, 0.25, 0.9277, 0.2188, 0.9277, 0.2188, 0.5, 0.2188, 0.5, 0.2188, 0.9277, 0.1875, 0.9277, 0.1875, 0.5, 0.1875, 0.5, 0.1875, 0.9277, 0.1562, 0.9277, 0.1562, 0.5, 0.1562, 0.5, 0.1562, 0.9277, 0.125, 0.9277, 0.125, 0.5, 0.125, 0.5, 0.125, 0.9277, 0.09375, 0.9277, 0.09375, 0.5, 0.09375, 0.5, 0.09375, 0.9277, 0.0625, 0.9277, 0.0625, 0.5, 0.0625, 0.5, 0.0625, 0.9277, 0.03125, 0.9277, 0.03125, 0.5, 1.0, 0.5, 1.0, 0.9277, 0.9688, 0.9277, 0.9688, 0.5, 0.3887, 0.3789, 0.06008, 0.25, 0.06373, 0.213, 0.07454, 0.1773, 0.09209, 0.1445, 0.1157, 0.1157, 0.4399, 0.25, 0.4363, 0.2871, 0.4255, 0.3227, 0.4079, 0.3555, 0.9688, 0.5, 0.9688, 0.9277, 0.9375, 0.9277, 0.9375, 0.5, 0.75, 0.49, 0.7968, 0.4854, 0.8418, 0.4717, 0.8833, 0.4496, 0.9197, 0.4197, 0.9496, 0.3833, 0.9717, 0.3418, 0.9854, 0.2968, 0.99, 0.25, 0.9854, 0.2032, 0.9717, 0.1582, 0.9496, 0.1167, 0.9197, 0.08029, 0.8833, 0.05045, 0.8418, 0.02827, 0.7968, 0.01461, 0.75, 0.01, 0.7032, 0.01461, 0.6582, 0.02827, 0.6167, 0.05045, 0.5803, 0.08029, 0.5504, 0.1167, 0.5283, 0.1582, 0.5146, 0.2032, 0.51, 0.25, 0.5146, 0.2968, 0.5283, 0.3418, 0.5504, 0.3833, 0.5803, 0.4197, 0.6167, 0.4496, 0.6582, 0.4717, 0.7032, 0.4854, 0.9688, 0.9277, 1.0, 0.9277, 0.9967, 1.0, 0.972, 1.0, 0.9375, 0.9277, 0.9688, 0.9277, 0.9655, 1.0, 0.9408, 1.0, 0.9062, 0.9277, 0.9375, 0.9277, 0.9342, 1.0, 0.9095, 1.0, 0.875, 0.9277, 0.9062, 0.9277, 0.903, 1.0, 0.8783, 1.0, 0.8438, 0.9277, 0.875, 0.9277, 0.8671, 1.0, 0.847, 1.0, 0.8125, 0.9277, 0.8438, 0.9277, 0.8405, 1.0, 0.8158, 1.0, 0.7812, 0.9277, 0.8125, 0.9277, 0.8092, 1.0, 0.7845, 1.0, 0.75, 0.9277, 0.7812, 0.9277, 0.778, 1.0, 0.7533, 1.0, 0.7188, 0.9277, 0.75, 0.9277, 0.7467, 1.0, 0.722, 1.0, 0.6875, 0.9277, 0.7188, 0.9277, 0.7155, 1.0, 0.6908, 1.0, 0.6562, 0.9277, 0.6875, 0.9277, 0.6842, 1.0, 0.6595, 1.0, 0.625, 0.9277, 0.6562, 0.9277, 0.653, 1.0, 0.6283, 1.0, 0.5938, 0.9277, 0.625, 0.9277, 0.6217, 1.0, 0.597, 1.0, 0.5625, 0.9277, 0.5938, 0.9277, 0.5905, 1.0, 0.5658, 1.0, 0.5312, 0.9277, 0.5625, 0.9277, 0.5592, 1.0, 0.5345, 1.0, 0.5, 0.9277, 0.5312, 0.9277, 0.528, 1.0, 0.5033, 1.0, 0.4688, 0.9277, 0.5, 0.9277, 0.4967, 1.0, 0.472, 1.0, 0.4375, 0.9277, 0.4688, 0.9277, 0.4655, 1.0, 0.4408, 1.0, 0.4062, 0.9277, 0.4375, 0.9277, 0.4342, 1.0, 0.4095, 1.0, 0.375, 0.9277, 0.4062, 0.9277, 0.403, 1.0, 0.3783, 1.0, 0.3438, 0.9277, 0.375, 0.9277, 0.3717, 1.0, 0.347, 1.0, 0.3125, 0.9277, 0.3438, 0.9277, 0.3405, 1.0, 0.3158, 1.0, 0.2812, 0.9277, 0.3125, 0.9277, 0.3092, 1.0, 0.2845, 1.0, 0.25, 0.9277, 0.2812, 0.9277, 0.278, 1.0, 0.2533, 1.0, 0.2188, 0.9277, 0.25, 0.9277, 0.2467, 1.0, 0.222, 1.0, 0.1875, 0.9277, 0.2188, 0.9277, 0.2155, 1.0, 0.1908, 1.0, 0.1562, 0.9277, 0.1875, 0.9277, 0.1842, 1.0, 0.1595, 1.0, 0.125, 0.9277, 0.1562, 0.9277, 0.153, 1.0, 0.1283, 1.0, 0.09375, 0.9277, 0.125, 0.9277, 0.1217, 1.0, 0.09701, 1.0, 0.0625, 0.9277, 0.09375, 0.9277, 0.09049, 1.0, 0.06576, 1.0, 0.03125, 0.9277, 0.0625, 0.9277, 0.05924, 1.0, 0.03451, 1.0, 0.0, 0.9277, 0.03125, 0.9277, 0.02799, 1.0, 0.003261, 1.0, 0.2871, 0.4363, 0.25, 0.4399, 0.2129, 0.4363, 0.1773, 0.4255, 0.1445, 0.4079, 0.1157, 0.3843, 0.09209, 0.3555, 0.07454, 0.3227, 0.06373, 0.287, 0.06008, 0.25, 0.3887, 0.3789, 0.3843, 0.3843, 0.3555, 0.4079, 0.3227, 0.4255, 0.8671, 1.0, 0.875, 0.9277, 0.8717, 1.0, 0.2845, 1.0, 0.3092, 1.0, 0.3092, 1.0, 0.2845, 1.0, 0.4399, 0.25, 0.1157, 0.1157, 0.1445, 0.09209, 0.1773, 0.07454, 0.2129, 0.06373, 0.25, 0.06008, 0.2871, 0.06373, 0.3227, 0.07454, 0.3555, 0.09209, 0.3843, 0.1157, 0.4079, 0.1445, 0.4255, 0.1773, 0.4363, 0.2129, 0.8158, 1.0, 0.8405, 1.0, 0.8405, 1.0, 0.8158, 1.0, 0.3158, 1.0, 0.3405, 1.0, 0.3405, 1.0, 0.3158, 1.0, 0.847, 1.0, 0.8671, 1.0, 0.8671, 1.0, 0.847, 1.0, 0.347, 1.0, 0.3717, 1.0, 0.3717, 1.0, 0.347, 1.0, 0.1157, 0.1157, 0.4399, 0.25, 0.4399, 0.25, 0.1157, 0.1157, 0.7533, 1.0, 0.778, 1.0, 0.778, 1.0, 0.7533, 1.0, 0.2533, 1.0, 0.278, 1.0, 0.278, 1.0, 0.2533, 1.0, 0.7845, 1.0, 0.8092, 1.0, 0.8092, 1.0, 0.7845, 1.0, 0.3887, 0.3789, 0.06008, 0.25, 0.06008, 0.25, 0.3887, 0.3789, 0.03125, 0.5, 0.03125, 0.9277, 0.0, 0.9277, 0.0, 0.5, 0.9375, 0.5, 0.9375, 0.9277, 0.9062, 0.9277, 0.9062, 0.5, 0.9062, 0.5, 0.9062, 0.9277, 0.875, 0.9277, 0.875, 0.5, 0.875, 0.5, 0.875, 0.9277, 0.8438, 0.9277, 0.8438, 0.5, 0.8438, 0.5, 0.8438, 0.9277, 0.8125, 0.9277, 0.8125, 0.5, 0.8125, 0.5, 0.8125, 0.9277, 0.7812, 0.9277, 0.7812, 0.5, 0.7812, 0.5, 0.7812, 0.9277, 0.75, 0.9277, 0.75, 0.5, 0.75, 0.5, 0.75, 0.9277, 0.7188, 0.9277, 0.7188, 0.5, 0.7188, 0.5, 0.7188, 0.9277, 0.6875, 0.9277, 0.6875, 0.5, 0.6875, 0.5, 0.6875, 0.9277, 0.6562, 0.9277, 0.6562, 0.5, 0.6562, 0.5, 0.6562, 0.9277, 0.625, 0.9277, 0.625, 0.5, 0.625, 0.5, 0.625, 0.9277, 0.5938, 0.9277, 0.5938, 0.5, 0.5938, 0.5, 0.5938, 0.9277, 0.5625, 0.9277, 0.5625, 0.5, 0.5625, 0.5, 0.5625, 0.9277, 0.5312, 0.9277, 0.5312, 0.5, 0.5312, 0.5, 0.5312, 0.9277, 0.5, 0.9277, 0.5, 0.5, 0.5, 0.5, 0.5, 0.9277, 0.4688, 0.9277, 0.4688, 0.5, 0.4688, 0.5, 0.4688, 0.9277, 0.4375, 0.9277, 0.4375, 0.5, 0.4375, 0.5, 0.4375, 0.9277, 0.4062, 0.9277, 0.4062, 0.5, 0.4062, 0.5, 0.4062, 0.9277, 0.375, 0.9277, 0.375, 0.5, 0.375, 0.5, 0.375, 0.9277, 0.3438, 0.9277, 0.3438, 0.5, 0.3438, 0.5, 0.3438, 0.9277, 0.3125, 0.9277, 0.3125, 0.5, 0.3125, 0.5, 0.3125, 0.9277, 0.2812, 0.9277, 0.2812, 0.5, 0.2812, 0.5, 0.2812, 0.9277, 0.25, 0.9277, 0.25, 0.5, 0.25, 0.5, 0.25, 0.9277, 0.2188, 0.9277, 0.2188, 0.5, 0.2188, 0.5, 0.2188, 0.9277, 0.1875, 0.9277, 0.1875, 0.5, 0.1875, 0.5, 0.1875, 0.9277, 0.1562, 0.9277, 0.1562, 0.5, 0.1562, 0.5, 0.1562, 0.9277, 0.125, 0.9277, 0.125, 0.5, 0.125, 0.5, 0.125, 0.9277, 0.09375, 0.9277, 0.09375, 0.5, 0.09375, 0.5, 0.09375, 0.9277, 0.0625, 0.9277, 0.0625, 0.5, 0.0625, 0.5, 0.0625, 0.9277, 0.03125, 0.9277, 0.03125, 0.5, 1.0, 0.5, 1.0, 0.9277, 0.9688, 0.9277, 0.9688, 0.5, 0.3887, 0.3789, 0.06008, 0.25, 0.06373, 0.213, 0.07454, 0.1773, 0.09209, 0.1445, 0.1157, 0.1157, 0.4399, 0.25, 0.4363, 0.2871, 0.4255, 0.3227, 0.4079, 0.3555, 0.9688, 0.5, 0.9688, 0.9277, 0.9375, 0.9277, 0.9375, 0.5, 0.75, 0.49, 0.7968, 0.4854, 0.8418, 0.4717, 0.8833, 0.4496, 0.9197, 0.4197, 0.9496, 0.3833, 0.9717, 0.3418, 0.9854, 0.2968, 0.99, 0.25, 0.9854, 0.2032, 0.9717, 0.1582, 0.9496, 0.1167, 0.9197, 0.08029, 0.8833, 0.05045, 0.8418, 0.02827, 0.7968, 0.01461, 0.75, 0.01, 0.7032, 0.01461, 0.6582, 0.02827, 0.6167, 0.05045, 0.5803, 0.08029, 0.5504, 0.1167, 0.5283, 0.1582, 0.5146, 0.2032, 0.51, 0.25, 0.5146, 0.2968, 0.5283, 0.3418, 0.5504, 0.3833, 0.5803, 0.4197, 0.6167, 0.4496, 0.6582, 0.4717, 0.7032, 0.4854, 0.9688, 0.9277, 1.0, 0.9277, 0.9967, 1.0, 0.972, 1.0, 0.9375, 0.9277, 0.9688, 0.9277, 0.9655, 1.0, 0.9408, 1.0, 0.9062, 0.9277, 0.9375, 0.9277, 0.9342, 1.0, 0.9095, 1.0, 0.875, 0.9277, 0.9062, 0.9277, 0.903, 1.0, 0.8783, 1.0, 0.8438, 0.9277, 0.875, 0.9277, 0.8671, 1.0, 0.847, 1.0, 0.8125, 0.9277, 0.8438, 0.9277, 0.8405, 1.0, 0.8158, 1.0, 0.7812, 0.9277, 0.8125, 0.9277, 0.8092, 1.0, 0.7845, 1.0, 0.75, 0.9277, 0.7812, 0.9277, 0.778, 1.0, 0.7533, 1.0, 0.7188, 0.9277, 0.75, 0.9277, 0.7467, 1.0, 0.722, 1.0, 0.6875, 0.9277, 0.7188, 0.9277, 0.7155, 1.0, 0.6908, 1.0, 0.6562, 0.9277, 0.6875, 0.9277, 0.6842, 1.0, 0.6595, 1.0, 0.625, 0.9277, 0.6562, 0.9277, 0.653, 1.0, 0.6283, 1.0, 0.5938, 0.9277, 0.625, 0.9277, 0.6217, 1.0, 0.597, 1.0, 0.5625, 0.9277, 0.5938, 0.9277, 0.5905, 1.0, 0.5658, 1.0, 0.5312, 0.9277, 0.5625, 0.9277, 0.5592, 1.0, 0.5345, 1.0, 0.5, 0.9277, 0.5312, 0.9277, 0.528, 1.0, 0.5033, 1.0, 0.4688, 0.9277, 0.5, 0.9277, 0.4967, 1.0, 0.472, 1.0, 0.4375, 0.9277, 0.4688, 0.9277, 0.4655, 1.0, 0.4408, 1.0, 0.4062, 0.9277, 0.4375, 0.9277, 0.4342, 1.0, 0.4095, 1.0, 0.375, 0.9277, 0.4062, 0.9277, 0.403, 1.0, 0.3783, 1.0, 0.3438, 0.9277, 0.375, 0.9277, 0.3717, 1.0, 0.347, 1.0, 0.3125, 0.9277, 0.3438, 0.9277, 0.3405, 1.0, 0.3158, 1.0, 0.2812, 0.9277, 0.3125, 0.9277, 0.3092, 1.0, 0.2845, 1.0, 0.25, 0.9277, 0.2812, 0.9277, 0.278, 1.0, 0.2533, 1.0, 0.2188, 0.9277, 0.25, 0.9277, 0.2467, 1.0, 0.222, 1.0, 0.1875, 0.9277, 0.2188, 0.9277, 0.2155, 1.0, 0.1908, 1.0, 0.1562, 0.9277, 0.1875, 0.9277, 0.1842, 1.0, 0.1595, 1.0, 0.125, 0.9277, 0.1562, 0.9277, 0.153, 1.0, 0.1283, 1.0, 0.09375, 0.9277, 0.125, 0.9277, 0.1217, 1.0, 0.09701, 1.0, 0.0625, 0.9277, 0.09375, 0.9277, 0.09049, 1.0, 0.06576, 1.0, 0.03125, 0.9277, 0.0625, 0.9277, 0.05924, 1.0, 0.03451, 1.0, 0.0, 0.9277, 0.03125, 0.9277, 0.02799, 1.0, 0.003261, 1.0, 0.2871, 0.4363, 0.25, 0.4399, 0.2129, 0.4363, 0.1773, 0.4255, 0.1445, 0.4079, 0.1157, 0.3843, 0.09209, 0.3555, 0.07454, 0.3227, 0.06373, 0.287, 0.06008, 0.25, 0.3887, 0.3789, 0.3843, 0.3843, 0.3555, 0.4079, 0.3227, 0.4255, 0.8671, 1.0, 0.875, 0.9277, 0.8717, 1.0, 0.2845, 1.0, 0.3092, 1.0, 0.3092, 1.0, 0.2845, 1.0, 0.4399, 0.25, 0.1157, 0.1157, 0.1445, 0.09209, 0.1773, 0.07454, 0.2129, 0.06373, 0.25, 0.06008, 0.2871, 0.06373, 0.3227, 0.07454, 0.3555, 0.09209, 0.3843, 0.1157, 0.4079, 0.1445, 0.4255, 0.1773, 0.4363, 0.2129, 0.8158, 1.0, 0.8405, 1.0, 0.8405, 1.0, 0.8158, 1.0, 0.3158, 1.0, 0.3405, 1.0, 0.3405, 1.0, 0.3158, 1.0, 0.847, 1.0, 0.8671, 1.0, 0.8671, 1.0, 0.847, 1.0, 0.347, 1.0, 0.3717, 1.0, 0.3717, 1.0, 0.347, 1.0, 0.1157, 0.1157, 0.4399, 0.25, 0.4399, 0.25, 0.1157, 0.1157, 0.7533, 1.0, 0.778, 1.0, 0.778, 1.0, 0.7533, 1.0, 0.2533, 1.0, 0.278, 1.0, 0.278, 1.0, 0.2533, 1.0, 0.7845, 1.0, 0.8092, 1.0, 0.8092, 1.0, 0.7845, 1.0, 0.3887, 0.3789, 0.06008, 0.25, 0.06008, 0.25, 0.3887, 0.3789, 0.03125, 0.5, 0.0, 0.5, 0.0, 0.9277, 0.03125, 0.9277, 0.9375, 0.5, 0.9062, 0.5, 0.9062, 0.9277, 0.9375, 0.9277, 0.9062, 0.5, 0.875, 0.5, 0.875, 0.9277, 0.9062, 0.9277, 0.875, 0.5, 0.8438, 0.5, 0.8438, 0.9277, 0.875, 0.9277, 0.8438, 0.5, 0.8125, 0.5, 0.8125, 0.9277, 0.8438, 0.9277, 0.8125, 0.5, 0.7812, 0.5, 0.7812, 0.9277, 0.8125, 0.9277, 0.7812, 0.5, 0.75, 0.5, 0.75, 0.9277, 0.7812, 0.9277, 0.75, 0.5, 0.7188, 0.5, 0.7188, 0.9277, 0.75, 0.9277, 0.7188, 0.5, 0.6875, 0.5, 0.6875, 0.9277, 0.7188, 0.9277, 0.6875, 0.5, 0.6562, 0.5, 0.6562, 0.9277, 0.6875, 0.9277, 0.6562, 0.5, 0.625, 0.5, 0.625, 0.9277, 0.6562, 0.9277, 0.625, 0.5, 0.5938, 0.5, 0.5938, 0.9277, 0.625, 0.9277, 0.5938, 0.5, 0.5625, 0.5, 0.5625, 0.9277, 0.5938, 0.9277, 0.5625, 0.5, 0.5312, 0.5, 0.5312, 0.9277, 0.5625, 0.9277, 0.5312, 0.5, 0.5, 0.5, 0.5, 0.9277, 0.5312, 0.9277, 0.5, 0.5, 0.4688, 0.5, 0.4688, 0.9277, 0.5, 0.9277, 0.4688, 0.5, 0.4375, 0.5, 0.4375, 0.9277, 0.4688, 0.9277, 0.4375, 0.5, 0.4062, 0.5, 0.4062, 0.9277, 0.4375, 0.9277, 0.4062, 0.5, 0.375, 0.5, 0.375, 0.9277, 0.4062, 0.9277, 0.375, 0.5, 0.3438, 0.5, 0.3438, 0.9277, 0.375, 0.9277, 0.3438, 0.5, 0.3125, 0.5, 0.3125, 0.9277, 0.3438, 0.9277, 0.3125, 0.5, 0.2812, 0.5, 0.2812, 0.9277, 0.3125, 0.9277, 0.2812, 0.5, 0.25, 0.5, 0.25, 0.9277, 0.2812, 0.9277, 0.25, 0.5, 0.2188, 0.5, 0.2188, 0.9277, 0.25, 0.9277, 0.2188, 0.5, 0.1875, 0.5, 0.1875, 0.9277, 0.2188, 0.9277, 0.1875, 0.5, 0.1562, 0.5, 0.1562, 0.9277, 0.1875, 0.9277, 0.1562, 0.5, 0.125, 0.5, 0.125, 0.9277, 0.1562, 0.9277, 0.125, 0.5, 0.09375, 0.5, 0.09375, 0.9277, 0.125, 0.9277, 0.09375, 0.5, 0.0625, 0.5, 0.0625, 0.9277, 0.09375, 0.9277, 0.0625, 0.5, 0.03125, 0.5, 0.03125, 0.9277, 0.0625, 0.9277, 1.0, 0.5, 0.9688, 0.5, 0.9688, 0.9277, 1.0, 0.9277, 0.3887, 0.3789, 0.4079, 0.3555, 0.4255, 0.3227, 0.4363, 0.2871, 0.4399, 0.25, 0.1157, 0.1157, 0.09209, 0.1445, 0.07454, 0.1773, 0.06373, 0.213, 0.06008, 0.25, 0.9688, 0.5, 0.9375, 0.5, 0.9375, 0.9277, 0.9688, 0.9277, 0.75, 0.49, 0.7032, 0.4854, 0.6582, 0.4717, 0.6167, 0.4496, 0.5803, 0.4197, 0.5504, 0.3833, 0.5283, 0.3418, 0.5146, 0.2968, 0.51, 0.25, 0.5146, 0.2032, 0.5283, 0.1582, 0.5504, 0.1167, 0.5803, 0.08029, 0.6167, 0.05045, 0.6582, 0.02827, 0.7032, 0.01461, 0.75, 0.01, 0.7968, 0.01461, 0.8418, 0.02827, 0.8833, 0.05045, 0.9197, 0.08029, 0.9496, 0.1167, 0.9717, 0.1582, 0.9854, 0.2032, 0.99, 0.25, 0.9854, 0.2968, 0.9717, 0.3418, 0.9496, 0.3833, 0.9197, 0.4197, 0.8833, 0.4496, 0.8418, 0.4717, 0.7968, 0.4854, 0.9688, 0.9277, 0.972, 1.0, 0.9967, 1.0, 1.0, 0.9277, 0.9375, 0.9277, 0.9408, 1.0, 0.9655, 1.0, 0.9688, 0.9277, 0.9062, 0.9277, 0.9095, 1.0, 0.9342, 1.0, 0.9375, 0.9277, 0.875, 0.9277, 0.8783, 1.0, 0.903, 1.0, 0.9062, 0.9277, 0.8438, 0.9277, 0.847, 1.0, 0.8671, 1.0, 0.875, 0.9277, 0.8125, 0.9277, 0.8158, 1.0, 0.8405, 1.0, 0.8438, 0.9277, 0.7812, 0.9277, 0.7845, 1.0, 0.8092, 1.0, 0.8125, 0.9277, 0.75, 0.9277, 0.7533, 1.0, 0.778, 1.0, 0.7812, 0.9277, 0.7188, 0.9277, 0.722, 1.0, 0.7467, 1.0, 0.75, 0.9277, 0.6875, 0.9277, 0.6908, 1.0, 0.7155, 1.0, 0.7188, 0.9277, 0.6562, 0.9277, 0.6595, 1.0, 0.6842, 1.0, 0.6875, 0.9277, 0.625, 0.9277, 0.6283, 1.0, 0.653, 1.0, 0.6562, 0.9277, 0.5938, 0.9277, 0.597, 1.0, 0.6217, 1.0, 0.625, 0.9277, 0.5625, 0.9277, 0.5658, 1.0, 0.5905, 1.0, 0.5938, 0.9277, 0.5312, 0.9277, 0.5345, 1.0, 0.5592, 1.0, 0.5625, 0.9277, 0.5, 0.9277, 0.5033, 1.0, 0.528, 1.0, 0.5312, 0.9277, 0.4688, 0.9277, 0.472, 1.0, 0.4967, 1.0, 0.5, 0.9277, 0.4375, 0.9277, 0.4408, 1.0, 0.4655, 1.0, 0.4688, 0.9277, 0.4062, 0.9277, 0.4095, 1.0, 0.4342, 1.0, 0.4375, 0.9277, 0.375, 0.9277, 0.3783, 1.0, 0.403, 1.0, 0.4062, 0.9277, 0.3438, 0.9277, 0.347, 1.0, 0.3717, 1.0, 0.375, 0.9277, 0.3125, 0.9277, 0.3158, 1.0, 0.3405, 1.0, 0.3438, 0.9277, 0.2812, 0.9277, 0.2845, 1.0, 0.3092, 1.0, 0.3125, 0.9277, 0.25, 0.9277, 0.2533, 1.0, 0.278, 1.0, 0.2812, 0.9277, 0.2188, 0.9277, 0.222, 1.0, 0.2467, 1.0, 0.25, 0.9277, 0.1875, 0.9277, 0.1908, 1.0, 0.2155, 1.0, 0.2188, 0.9277, 0.1562, 0.9277, 0.1595, 1.0, 0.1842, 1.0, 0.1875, 0.9277, 0.125, 0.9277, 0.1283, 1.0, 0.153, 1.0, 0.1562, 0.9277, 0.09375, 0.9277, 0.09701, 1.0, 0.1217, 1.0, 0.125, 0.9277, 0.0625, 0.9277, 0.06576, 1.0, 0.09049, 1.0, 0.09375, 0.9277, 0.03125, 0.9277, 0.03451, 1.0, 0.05924, 1.0, 0.0625, 0.9277, 0.0, 0.9277, 0.003261, 1.0, 0.02799, 1.0, 0.03125, 0.9277, 0.2871, 0.4363, 0.3227, 0.4255, 0.3555, 0.4079, 0.3843, 0.3843, 0.3887, 0.3789, 0.06008, 0.25, 0.06373, 0.287, 0.07454, 0.3227, 0.09209, 0.3555, 0.1157, 0.3843, 0.1445, 0.4079, 0.1773, 0.4255, 0.2129, 0.4363, 0.25, 0.4399, 0.8671, 1.0, 0.8717, 1.0, 0.875, 0.9277, 0.2845, 1.0, 0.2845, 1.0, 0.3092, 1.0, 0.3092, 1.0, 0.4399, 0.25, 0.4363, 0.2129, 0.4255, 0.1773, 0.4079, 0.1445, 0.3843, 0.1157, 0.3555, 0.09209, 0.3227, 0.07454, 0.2871, 0.06373, 0.25, 0.06008, 0.2129, 0.06373, 0.1773, 0.07454, 0.1445, 0.09209, 0.1157, 0.1157, 0.8158, 1.0, 0.8158, 1.0, 0.8405, 1.0, 0.8405, 1.0, 0.3158, 1.0, 0.3158, 1.0, 0.3405, 1.0, 0.3405, 1.0, 0.847, 1.0, 0.847, 1.0, 0.8671, 1.0, 0.8671, 1.0, 0.347, 1.0, 0.347, 1.0, 0.3717, 1.0, 0.3717, 1.0, 0.1157, 0.1157, 0.1157, 0.1157, 0.4399, 0.25, 0.4399, 0.25, 0.7533, 1.0, 0.7533, 1.0, 0.778, 1.0, 0.778, 1.0, 0.2533, 1.0, 0.2533, 1.0, 0.278, 1.0, 0.278, 1.0, 0.7845, 1.0, 0.7845, 1.0, 0.8092, 1.0, 0.8092, 1.0, 0.3887, 0.3789, 0.3887, 0.3789, 0.06008, 0.25, 0.06008, 0.25, 0.03125, 0.5, 0.0, 0.5, 0.0, 0.9277, 0.03125, 0.9277, 0.9375, 0.5, 0.9062, 0.5, 0.9062, 0.9277, 0.9375, 0.9277, 0.9062, 0.5, 0.875, 0.5, 0.875, 0.9277, 0.9062, 0.9277, 0.875, 0.5, 0.8438, 0.5, 0.8438, 0.9277, 0.875, 0.9277, 0.8438, 0.5, 0.8125, 0.5, 0.8125, 0.9277, 0.8438, 0.9277, 0.8125, 0.5, 0.7812, 0.5, 0.7812, 0.9277, 0.8125, 0.9277, 0.7812, 0.5, 0.75, 0.5, 0.75, 0.9277, 0.7812, 0.9277, 0.75, 0.5, 0.7188, 0.5, 0.7188, 0.9277, 0.75, 0.9277, 0.7188, 0.5, 0.6875, 0.5, 0.6875, 0.9277, 0.7188, 0.9277, 0.6875, 0.5, 0.6562, 0.5, 0.6562, 0.9277, 0.6875, 0.9277, 0.6562, 0.5, 0.625, 0.5, 0.625, 0.9277, 0.6562, 0.9277, 0.625, 0.5, 0.5938, 0.5, 0.5938, 0.9277, 0.625, 0.9277, 0.5938, 0.5, 0.5625, 0.5, 0.5625, 0.9277, 0.5938, 0.9277, 0.5625, 0.5, 0.5312, 0.5, 0.5312, 0.9277, 0.5625, 0.9277, 0.5312, 0.5, 0.5, 0.5, 0.5, 0.9277, 0.5312, 0.9277, 0.5, 0.5, 0.4688, 0.5, 0.4688, 0.9277, 0.5, 0.9277, 0.4688, 0.5, 0.4375, 0.5, 0.4375, 0.9277, 0.4688, 0.9277, 0.4375, 0.5, 0.4062, 0.5, 0.4062, 0.9277, 0.4375, 0.9277, 0.4062, 0.5, 0.375, 0.5, 0.375, 0.9277, 0.4062, 0.9277, 0.375, 0.5, 0.3438, 0.5, 0.3438, 0.9277, 0.375, 0.9277, 0.3438, 0.5, 0.3125, 0.5, 0.3125, 0.9277, 0.3438, 0.9277, 0.3125, 0.5, 0.2812, 0.5, 0.2812, 0.9277, 0.3125, 0.9277, 0.2812, 0.5, 0.25, 0.5, 0.25, 0.9277, 0.2812, 0.9277, 0.25, 0.5, 0.2188, 0.5, 0.2188, 0.9277, 0.25, 0.9277, 0.2188, 0.5, 0.1875, 0.5, 0.1875, 0.9277, 0.2188, 0.9277, 0.1875, 0.5, 0.1562, 0.5, 0.1562, 0.9277, 0.1875, 0.9277, 0.1562, 0.5, 0.125, 0.5, 0.125, 0.9277, 0.1562, 0.9277, 0.125, 0.5, 0.09375, 0.5, 0.09375, 0.9277, 0.125, 0.9277, 0.09375, 0.5, 0.0625, 0.5, 0.0625, 0.9277, 0.09375, 0.9277, 0.0625, 0.5, 0.03125, 0.5, 0.03125, 0.9277, 0.0625, 0.9277, 1.0, 0.5, 0.9688, 0.5, 0.9688, 0.9277, 1.0, 0.9277, 0.3887, 0.3789, 0.4079, 0.3555, 0.4255, 0.3227, 0.4363, 0.2871, 0.4399, 0.25, 0.1157, 0.1157, 0.09209, 0.1445, 0.07454, 0.1773, 0.06373, 0.213, 0.06008, 0.25, 0.9688, 0.5, 0.9375, 0.5, 0.9375, 0.9277, 0.9688, 0.9277, 0.75, 0.49, 0.7032, 0.4854, 0.6582, 0.4717, 0.6167, 0.4496, 0.5803, 0.4197, 0.5504, 0.3833, 0.5283, 0.3418, 0.5146, 0.2968, 0.51, 0.25, 0.5146, 0.2032, 0.5283, 0.1582, 0.5504, 0.1167, 0.5803, 0.08029, 0.6167, 0.05045, 0.6582, 0.02827, 0.7032, 0.01461, 0.75, 0.01, 0.7968, 0.01461, 0.8418, 0.02827, 0.8833, 0.05045, 0.9197, 0.08029, 0.9496, 0.1167, 0.9717, 0.1582, 0.9854, 0.2032, 0.99, 0.25, 0.9854, 0.2968, 0.9717, 0.3418, 0.9496, 0.3833, 0.9197, 0.4197, 0.8833, 0.4496, 0.8418, 0.4717, 0.7968, 0.4854, 0.9688, 0.9277, 0.972, 1.0, 0.9967, 1.0, 1.0, 0.9277, 0.9375, 0.9277, 0.9408, 1.0, 0.9655, 1.0, 0.9688, 0.9277, 0.9062, 0.9277, 0.9095, 1.0, 0.9342, 1.0, 0.9375, 0.9277, 0.875, 0.9277, 0.8783, 1.0, 0.903, 1.0, 0.9062, 0.9277, 0.8438, 0.9277, 0.847, 1.0, 0.8671, 1.0, 0.875, 0.9277, 0.8125, 0.9277, 0.8158, 1.0, 0.8405, 1.0, 0.8438, 0.9277, 0.7812, 0.9277, 0.7845, 1.0, 0.8092, 1.0, 0.8125, 0.9277, 0.75, 0.9277, 0.7533, 1.0, 0.778, 1.0, 0.7812, 0.9277, 0.7188, 0.9277, 0.722, 1.0, 0.7467, 1.0, 0.75, 0.9277, 0.6875, 0.9277, 0.6908, 1.0, 0.7155, 1.0, 0.7188, 0.9277, 0.6562, 0.9277, 0.6595, 1.0, 0.6842, 1.0, 0.6875, 0.9277, 0.625, 0.9277, 0.6283, 1.0, 0.653, 1.0, 0.6562, 0.9277, 0.5938, 0.9277, 0.597, 1.0, 0.6217, 1.0, 0.625, 0.9277, 0.5625, 0.9277, 0.5658, 1.0, 0.5905, 1.0, 0.5938, 0.9277, 0.5312, 0.9277, 0.5345, 1.0, 0.5592, 1.0, 0.5625, 0.9277, 0.5, 0.9277, 0.5033, 1.0, 0.528, 1.0, 0.5312, 0.9277, 0.4688, 0.9277, 0.472, 1.0, 0.4967, 1.0, 0.5, 0.9277, 0.4375, 0.9277, 0.4408, 1.0, 0.4655, 1.0, 0.4688, 0.9277, 0.4062, 0.9277, 0.4095, 1.0, 0.4342, 1.0, 0.4375, 0.9277, 0.375, 0.9277, 0.3783, 1.0, 0.403, 1.0, 0.4062, 0.9277, 0.3438, 0.9277, 0.347, 1.0, 0.3717, 1.0, 0.375, 0.9277, 0.3125, 0.9277, 0.3158, 1.0, 0.3405, 1.0, 0.3438, 0.9277, 0.2812, 0.9277, 0.2845, 1.0, 0.3092, 1.0, 0.3125, 0.9277, 0.25, 0.9277, 0.2533, 1.0, 0.278, 1.0, 0.2812, 0.9277, 0.2188, 0.9277, 0.222, 1.0, 0.2467, 1.0, 0.25, 0.9277, 0.1875, 0.9277, 0.1908, 1.0, 0.2155, 1.0, 0.2188, 0.9277, 0.1562, 0.9277, 0.1595, 1.0, 0.1842, 1.0, 0.1875, 0.9277, 0.125, 0.9277, 0.1283, 1.0, 0.153, 1.0, 0.1562, 0.9277, 0.09375, 0.9277, 0.09701, 1.0, 0.1217, 1.0, 0.125, 0.9277, 0.0625, 0.9277, 0.06576, 1.0, 0.09049, 1.0, 0.09375, 0.9277, 0.03125, 0.9277, 0.03451, 1.0, 0.05924, 1.0, 0.0625, 0.9277, 0.0, 0.9277, 0.003261, 1.0, 0.02799, 1.0, 0.03125, 0.9277, 0.2871, 0.4363, 0.3227, 0.4255, 0.3555, 0.4079, 0.3843, 0.3843, 0.3887, 0.3789, 0.06008, 0.25, 0.06373, 0.287, 0.07454, 0.3227, 0.09209, 0.3555, 0.1157, 0.3843, 0.1445, 0.4079, 0.1773, 0.4255, 0.2129, 0.4363, 0.25, 0.4399, 0.8671, 1.0, 0.8717, 1.0, 0.875, 0.9277, 0.2845, 1.0, 0.2845, 1.0, 0.3092, 1.0, 0.3092, 1.0, 0.4399, 0.25, 0.4363, 0.2129, 0.4255, 0.1773, 0.4079, 0.1445, 0.3843, 0.1157, 0.3555, 0.09209, 0.3227, 0.07454, 0.2871, 0.06373, 0.25, 0.06008, 0.2129, 0.06373, 0.1773, 0.07454, 0.1445, 0.09209, 0.1157, 0.1157, 0.8158, 1.0, 0.8158, 1.0, 0.8405, 1.0, 0.8405, 1.0, 0.3158, 1.0, 0.3158, 1.0, 0.3405, 1.0, 0.3405, 1.0, 0.847, 1.0, 0.847, 1.0, 0.8671, 1.0, 0.8671, 1.0, 0.347, 1.0, 0.347, 1.0, 0.3717, 1.0, 0.3717, 1.0, 0.1157, 0.1157, 0.1157, 0.1157, 0.4399, 0.25, 0.4399, 0.25, 0.7533, 1.0, 0.7533, 1.0, 0.778, 1.0, 0.778, 1.0, 0.2533, 1.0, 0.2533, 1.0, 0.278, 1.0, 0.278, 1.0, 0.7845, 1.0, 0.7845, 1.0, 0.8092, 1.0, 0.8092, 1.0, 0.3887, 0.3789, 0.3887, 0.3789, 0.06008, 0.25, 0.06008, 0.25, 0.375, 0.0, 0.625, 0.0, 0.625, 0.25, 0.375, 0.25, 0.5962, 0.5288, 0.4038, 0.5288, 0.3845, 0.5095, 0.6155, 0.5095, 0.4038, 0.5288, 0.5962, 0.5288, 0.5962, 0.5288, 0.4038, 0.5288, 0.6047, 0.7177, 0.6165, 0.7295, 0.6214, 0.7413, 0.6155, 0.7405, 0.5962, 0.7212, 0.4038, 0.5288, 0.4038, 0.7212, 0.3845, 0.7405, 0.375, 0.7405, 0.375, 0.5095, 0.3845, 0.5095, 0.6165, 0.7295, 0.6165, 0.5205, 0.6214, 0.5087, 0.625, 0.5095, 0.625, 0.7405, 0.6214, 0.7413, 0.4038, 0.7212, 0.5962, 0.7212, 0.6155, 0.7405, 0.3845, 0.7405, 0.375, 0.7595, 0.625, 0.7595, 0.625, 1.0, 0.375, 1.0, 0.5962, 0.7212, 0.4038, 0.7212, 0.4038, 0.7212, 0.5962, 0.7212, 0.4038, 0.7212, 0.4038, 0.5288, 0.4038, 0.5288, 0.4038, 0.7212, 0.5962, 0.5288, 0.5962, 0.7212, 0.5962, 0.7212, 0.5962, 0.5288, 0.6165, 0.5205, 0.6047, 0.5323, 0.5962, 0.5288, 0.6155, 0.5095, 0.6214, 0.5087, 0.6047, 0.5323, 0.6047, 0.7177, 0.5962, 0.7212, 0.5962, 0.5288, 0.125, 0.5, 0.3655, 0.5, 0.375, 0.5095, 0.375, 0.7405, 0.3655, 0.75, 0.125, 0.75, 0.6155, 0.5, 0.625, 0.4905, 0.625, 0.5, 0.6214, 0.5, 0.375, 0.5, 0.3845, 0.5095, 0.375, 0.5095, 0.3845, 0.7405, 0.375, 0.75, 0.375, 0.7405, 0.625, 0.7595, 0.6155, 0.75, 0.6214, 0.75, 0.625, 0.75, 0.6155, 0.5095, 0.3845, 0.5095, 0.375, 0.4905, 0.625, 0.4905, 0.625, 0.7595, 0.375, 0.7595, 0.3845, 0.7405, 0.6155, 0.7405, 0.375, 0.25, 0.625, 0.25, 0.625, 0.4905, 0.375, 0.4905, 0.875, 0.719, 0.875, 0.531, 0.875, 0.5276, 0.875, 0.7224, 0.6393, 0.5143, 0.8607, 0.5143, 0.8607, 0.5143, 0.6393, 0.5143, 0.625, 0.7305, 0.625, 0.5195, 0.625, 0.5195, 0.625, 0.7305, 0.875, 0.5, 0.875, 0.5, 0.875, 0.5, 0.875, 0.5, 0.625, 0.75, 0.875, 0.75, 0.875, 0.75, 0.6445, 0.75, 0.625, 0.75, 0.625, 1.0, 0.625, 0.75, 0.625, 0.75, 0.625, 0.7695, 0.625, 1.0, 0.625, 0.25, 0.625, 0.0, 0.625, 0.0, 0.625, 0.25, 0.875, 0.5, 0.625, 0.5, 0.625, 0.5, 0.6445, 0.5, 0.875, 0.5, 0.625, 0.75, 0.625, 0.5, 0.625, 0.5, 0.625, 0.5195, 0.625, 0.7305, 0.625, 0.75, 0.625, 0.5, 0.625, 0.75, 0.625, 0.75, 0.625, 0.7305, 0.625, 0.5195, 0.625, 0.5, 0.625, 0.25, 0.625, 0.0, 0.625, 0.0, 0.625, 0.25, 0.625, 1.0, 0.625, 0.7695, 0.625, 0.7695, 0.625, 1.0, 0.625, 0.4805, 0.625, 0.25, 0.625, 0.25, 0.625, 0.4805, 0.875, 0.75, 0.875, 0.75, 0.875, 0.75, 0.875, 0.75, 0.625, 0.25, 0.625, 0.0, 0.625, 0.0, 0.625, 0.02763, 0.625, 0.2224, 0.625, 0.25, 0.875, 0.75, 0.875, 0.5, 0.875, 0.5, 0.875, 0.531, 0.875, 0.719, 0.875, 0.75, 0.8607, 0.7357, 0.8607, 0.5143, 0.875, 0.5, 0.875, 0.75, 0.8607, 0.5143, 0.6393, 0.5143, 0.625, 0.5, 0.875, 0.5, 0.6393, 0.5143, 0.6393, 0.7357, 0.625, 0.75, 0.625, 0.5, 0.6393, 0.7357, 0.8607, 0.7357, 0.875, 0.75, 0.625, 0.75, 0.8607, 0.7357, 0.6393, 0.7357, 0.6393, 0.7357, 0.8607, 0.7357, 0.8607, 0.5143, 0.8607, 0.7357, 0.8607, 0.7357, 0.8607, 0.5143, 0.6393, 0.7357, 0.6393, 0.5143, 0.6393, 0.5143, 0.6393, 0.7357, 0.8515, 0.7265, 0.8515, 0.5235, 0.8607, 0.5143, 0.8607, 0.7357, 0.8515, 0.5235, 0.6485, 0.5235, 0.6393, 0.5143, 0.8607, 0.5143, 0.6485, 0.5235, 0.6485, 0.7265, 0.6393, 0.7357, 0.6393, 0.5143, 0.6485, 0.7265, 0.8515, 0.7265, 0.8607, 0.7357, 0.6393, 0.7357, 0.6485, 0.5235, 0.8515, 0.5235, 0.8515, 0.7265, 0.6485, 0.7265, 0.625, 0.4805, 0.625, 0.5, 0.625, 0.5, 0.625, 0.7305, 0.625, 0.75, 0.625, 0.75, 0.606, 0.5, 0.6445, 0.5, 0.625, 0.5, 0.6445, 0.75, 0.625, 0.75, 0.625, 0.75, 0.625, 0.4805, 0.625, 0.4805, 0.625, 0.5195, 0.625, 0.5195, 0.625, 0.7695, 0.625, 0.7695, 0.625, 0.7305, 0.625, 0.7305, 0.875, 0.75, 0.875, 0.75, 0.875, 0.719, 0.875, 0.7224, 0.875, 0.5, 0.875, 0.5, 0.875, 0.5276, 0.875, 0.531, 0.625, 0.5, 0.625, 0.25, 0.625, 0.25, 0.625, 0.4805, 0.625, 0.5, 0.4038, 0.5288, 0.5962, 0.5288, 0.5962, 0.7212, 0.4038, 0.7212, 0.6165, 0.5205, 0.6165, 0.7295, 0.6165, 0.7295, 0.6165, 0.5205, 0.6047, 0.7177, 0.6047, 0.5323, 0.6165, 0.5205, 0.6165, 0.7295, 0.6047, 0.5323, 0.6165, 0.5205, 0.6165, 0.5205, 0.6047, 0.5323, 0.6165, 0.7295, 0.6047, 0.7177, 0.6047, 0.7177, 0.6165, 0.7295, 0.6047, 0.7177, 0.6047, 0.5323, 0.6047, 0.5323, 0.6047, 0.7177])
me_cube_003.materials.append(mat_material_003)
me_cube_003.materials.append(mat_material_003)
me_cube_003.materials.append(mat_material_001)
me_cube_003.materials.append(mat_material)
me_cube_003.materials.append(mat_material_002)
me_cube_003.use_remesh_fix_poles = True
me_cube_003.use_remesh_preserve_attributes = False
me_cube_003.update()
me_cube_004 = bpy.data.meshes.new('Cube.004')
me_cube_004.from_pydata([(-0.9134, -0.9134, -0.2098), (-0.9134, -1.0, -0.1232), (-1.0, -0.9134, -0.1232), (-0.9134, -1.0, 0.1232), (-0.9134, -0.9134, 0.2098), (-1.0, -0.9134, 0.1232), (-0.9134, 0.9134, -0.2098), (-1.0, 0.9134, -0.1232), (-0.9134, 1.0, -0.1232), (-0.9134, 0.9134, 0.2098), (-0.9134, 1.0, 0.1232), (-1.0, 0.9134, 0.1232), (0.9134, -0.9134, -0.2098), (1.0, -0.9134, -0.1232), (0.9134, -1.0, -0.1232), (0.9134, -0.9134, 0.2098), (0.9134, -1.0, 0.1232), (1.0, -0.9134, 0.1232), (0.9134, 0.9134, -0.2098), (0.9134, 1.0, -0.1232), (1.0, 0.9134, -0.1232), (0.9134, 0.9134, 0.2098), (1.0, 0.9134, 0.1232), (0.9134, 1.0, 0.1232), (0.1674, 0.01464, -1.631), (0.211, 0.0437, -1.631), (0.2154, -0.006397, -1.631), (0.2154, -0.006397, -1.469), (0.211, 0.0437, -1.469), (0.1835, 0.03391, -1.443), (0.1866, -0.001518, -1.443), (0.0437, -0.211, -1.631), (-0.006397, -0.2154, -1.631), (0.01464, -0.1674, -1.631), (0.0437, -0.211, -1.469), (0.03391, -0.1835, -1.443), (-0.001518, -0.1866, -1.443), (-0.006397, -0.2154, -1.469), (-0.01464, 0.1674, -1.631), (-0.0437, 0.211, -1.631), (0.006397, 0.2154, -1.631), (0.006397, 0.2154, -1.469), (-0.0437, 0.211, -1.469), (-0.03391, 0.1835, -1.443), (0.001518, 0.1866, -1.443), (-0.211, -0.0437, -1.631), (-0.2154, 0.006397, -1.631), (-0.1674, -0.01464, -1.631), (-0.2154, 0.006397, -1.469), (-0.211, -0.0437, -1.469), (-0.1835, -0.03391, -1.443), (-0.1866, 0.001518, -1.443), (0.1866, -0.001518, -0.1698), (0.1835, 0.03391, -0.1698), (0.1674, 0.01464, -0.1447), (0.03391, -0.1835, -0.1698), (0.01464, -0.1674, -0.1447), (-0.001518, -0.1866, -0.1698), (-0.1835, -0.03391, -0.1698), (-0.1674, -0.01464, -0.1447), (-0.1866, 0.001518, -0.1698), (-0.03391, 0.1835, -0.1698), (-0.01464, 0.1674, -0.1447), (0.001518, 0.1866, -0.1698), (0.08342, -0.665, -1.631), (0.07983, -0.7084, -1.606), (0.0444, -0.7115, -1.606), (0.03333, -0.6694, -1.631), (0.665, 0.08342, -1.631), (0.7084, 0.07983, -1.606), (0.7115, 0.0444, -1.606), (0.6694, 0.03333, -1.631), (0.7084, 0.07983, -1.494), (0.665, 0.08342, -1.469), (0.6694, 0.03333, -1.469), (0.7115, 0.0444, -1.494), (0.08342, -0.665, -1.469), (0.03333, -0.6694, -1.469), (0.0444, -0.7115, -1.494), (0.07983, -0.7084, -1.494), (-0.665, -0.08342, -1.631), (-0.7084, -0.07983, -1.606), (-0.7115, -0.0444, -1.606), (-0.6694, -0.03333, -1.631), (-0.6694, -0.03333, -1.469), (-0.7115, -0.0444, -1.494), (-0.7084, -0.07983, -1.494), (-0.665, -0.08342, -1.469), (-0.03333, 0.6694, -1.631), (-0.08342, 0.665, -1.631), (-0.07983, 0.7084, -1.606), (-0.0444, 0.7115, -1.606), (-0.03333, 0.6694, -1.469), (-0.0444, 0.7115, -1.494), (-0.07983, 0.7084, -1.494), (-0.08342, 0.665, -1.469)], [], [(14, 16, 3, 1), (20, 22, 17, 13), (21, 9, 4, 15), (2, 5, 11, 7), (8, 10, 23, 19), (0, 1, 2), (3, 4, 5), (6, 7, 8), (9, 10, 11), (12, 13, 14), (15, 16, 17), (18, 19, 20), (21, 22, 23), (6, 0, 2, 7), (1, 3, 5, 2), (4, 9, 11, 5), (10, 8, 7, 11), (18, 6, 8, 19), (9, 21, 23, 10), (22, 20, 19, 23), (12, 18, 20, 13), (21, 15, 17, 22), (16, 14, 13, 17), (0, 12, 14, 1), (15, 4, 3, 16), (6, 18, 12, 0), (29, 44, 63, 53), (37, 49, 87, 77), (43, 51, 60, 61), (33, 47, 38, 24), (35, 30, 52, 55), (39, 46, 83, 89), (70, 75, 79, 65), (59, 56, 54, 62), (41, 28, 73, 92), (45, 32, 67, 80), (66, 78, 86, 81), (91, 93, 72, 69), (82, 85, 94, 90), (27, 34, 76, 74), (25, 40, 88, 68), (48, 42, 95, 84), (50, 36, 57, 58), (24, 25, 26), (27, 28, 29, 30), (31, 32, 33), (34, 35, 36, 37), (38, 39, 40), (41, 42, 43, 44), (45, 46, 47), (48, 49, 50, 51), (52, 53, 54), (55, 56, 57), (58, 59, 60), (61, 62, 63), (64, 65, 66, 67), (68, 69, 70, 71), (72, 73, 74, 75), (76, 77, 78, 79), (80, 81, 82, 83), (84, 85, 86, 87), (88, 89, 90, 91), (92, 93, 94, 95), (33, 24, 26, 31), (87, 49, 48, 84), (30, 35, 34, 27), (41, 92, 95, 42), (47, 33, 32, 45), (36, 50, 49, 37), (71, 26, 25, 68), (38, 47, 46, 39), (51, 43, 42, 48), (39, 89, 88, 40), (24, 38, 40, 25), (44, 29, 28, 41), (54, 56, 55, 52), (56, 59, 58, 57), (59, 62, 61, 60), (62, 54, 53, 63), (35, 55, 57, 36), (60, 51, 50, 58), (63, 44, 43, 61), (29, 53, 52, 30), (64, 71, 70, 65), (69, 72, 75, 70), (74, 76, 79, 75), (78, 66, 65, 79), (80, 67, 66, 81), (77, 87, 86, 78), (85, 82, 81, 86), (89, 83, 82, 90), (84, 95, 94, 85), (93, 91, 90, 94), (68, 88, 91, 69), (92, 73, 72, 93), (31, 64, 67, 32), (83, 46, 45, 80), (37, 77, 76, 34), (73, 28, 27, 74), (31, 26, 71, 64)])
me_cube_004.polygons.foreach_set('material_index', [0, 0, 0, 0, 0, 0, 0, 0, 0, 0, 0, 0, 0, 0, 0, 0, 0, 0, 0, 0, 0, 0, 0, 0, 0, 0, 1, 1, 1, 1, 1, 1, 1, 1, 1, 1, 1, 1, 1, 1, 1, 1, 1, 1, 1, 1, 1, 1, 1, 1, 1, 1, 1, 1, 1, 1, 1, 1, 1, 1, 1, 1, 1, 1, 1, 1, 1, 1, 1, 1, 1, 1, 1, 1, 1, 1, 1, 1, 1, 1, 1, 1, 1, 1, 1, 1, 1, 1, 1, 1, 1, 1, 1, 1, 1, 1, 1, 1, 1, 1])
_uv = me_cube_004.uv_layers.new(name='UVMap')
_uv.uv.foreach_set('vector', [0.4266, 0.7608, 0.5734, 0.7608, 0.5734, 0.9892, 0.4266, 0.9892, 0.4266, 0.5108, 0.5734, 0.5108, 0.5734, 0.7392, 0.4266, 0.7392, 0.6358, 0.5108, 0.8642, 0.5108, 0.8642, 0.7392, 0.6358, 0.7392, 0.4266, 0.01083, 0.5734, 0.01083, 0.5734, 0.2392, 0.4266, 0.2392, 0.4266, 0.2608, 0.5734, 0.2608, 0.5734, 0.4892, 0.4266, 0.4892, 0.1358, 0.7392, 0.1358, 0.75, 0.125, 0.7392, 0.5734, 0.9892, 0.625, 0.9892, 0.5734, 1.0, 0.1358, 0.5108, 0.125, 0.5108, 0.1358, 0.5, 0.625, 0.2608, 0.625, 0.2608, 0.5734, 0.25, 0.3642, 0.7392, 0.375, 0.7392, 0.3642, 0.75, 0.625, 0.7608, 0.625, 0.7608, 0.5734, 0.75, 0.3642, 0.5108, 0.3642, 0.5, 0.375, 0.5108, 0.625, 0.5108, 0.625, 0.5108, 0.5734, 0.5, 0.1358, 0.5108, 0.1358, 0.7392, 0.125, 0.7392, 0.125, 0.5108, 0.4266, 0.0, 0.5734, 0.0, 0.5734, 0.01083, 0.4266, 0.01083, 0.625, 0.01083, 0.625, 0.2392, 0.5734, 0.2392, 0.5734, 0.01083, 0.5734, 0.2608, 0.4266, 0.2608, 0.4266, 0.2392, 0.5734, 0.2392, 0.3642, 0.5108, 0.1358, 0.5108, 0.1358, 0.5, 0.3642, 0.5, 0.625, 0.2608, 0.625, 0.4892, 0.5734, 0.4892, 0.5734, 0.2608, 0.5734, 0.5108, 0.4266, 0.5108, 0.4266, 0.4892, 0.5734, 0.4892, 0.3642, 0.7392, 0.3642, 0.5108, 0.4266, 0.5108, 0.4266, 0.7392, 0.6358, 0.5108, 0.6358, 0.7392, 0.5734, 0.7392, 0.5734, 0.5108, 0.5734, 0.7608, 0.4266, 0.7608, 0.4266, 0.7392, 0.5734, 0.7392, 0.1358, 0.7392, 0.3642, 0.7392, 0.3642, 0.75, 0.1358, 0.75, 0.625, 0.7608, 0.625, 0.9892, 0.5734, 0.9892, 0.5734, 0.7608, 0.1358, 0.5108, 0.3642, 0.5108, 0.3642, 0.7392, 0.1358, 0.7392, 0.625, 0.9782, 0.625, 0.7718, 0.625, 0.7718, 0.625, 0.9782, 0.625, 0.2679, 0.625, 0.4821, 0.625, 0.4907, 0.625, 0.2593, 0.625, 0.7282, 0.625, 0.5218, 0.625, 0.5218, 0.625, 0.7282, 0.1468, 0.5218, 0.3532, 0.5218, 0.3532, 0.7282, 0.1468, 0.7282, 0.625, 0.2282, 0.625, 0.02183, 0.625, 0.02183, 0.625, 0.2282, 0.375, 0.7321, 0.375, 0.5179, 0.375, 0.5093, 0.375, 0.7407, 0.4138, 0.006085, 0.5862, 0.006085, 0.5862, 0.2439, 0.4138, 0.2439, 0.6468, 0.5218, 0.8532, 0.5218, 0.8532, 0.7282, 0.6468, 0.7282, 0.625, 0.7679, 0.625, 0.9821, 0.625, 0.9907, 0.625, 0.7593, 0.3571, 0.5, 0.1429, 0.5, 0.1343, 0.5, 0.3657, 0.5, 0.4138, 0.2561, 0.5862, 0.2561, 0.5862, 0.4939, 0.4138, 0.4939, 0.4138, 0.7561, 0.5862, 0.7561, 0.5862, 0.9939, 0.4138, 0.9939, 0.4138, 0.5061, 0.5862, 0.5061, 0.5862, 0.7439, 0.4138, 0.7439, 0.625, 0.01786, 0.625, 0.2321, 0.625, 0.2407, 0.625, 0.009349, 0.1429, 0.75, 0.3571, 0.75, 0.3657, 0.75, 0.1343, 0.75, 0.625, 0.5179, 0.625, 0.7321, 0.625, 0.7407, 0.625, 0.5093, 0.625, 0.4782, 0.625, 0.2718, 0.625, 0.2718, 0.625, 0.4782, 0.1468, 0.7282, 0.1429, 0.75, 0.125, 0.7321, 0.625, 0.009044, 0.625, 0.0, 0.625, 0.0, 0.625, 0.0, 0.125, 0.5179, 0.1429, 0.5, 0.1468, 0.5218, 0.625, 0.2321, 0.625, 0.2282, 0.625, 0.2718, 0.625, 0.2679, 0.3532, 0.7282, 0.375, 0.7321, 0.3571, 0.75, 0.625, 0.7679, 0.625, 0.7321, 0.625, 0.7282, 0.625, 0.7718, 0.3571, 0.5, 0.375, 0.5179, 0.3532, 0.5218, 0.625, 0.5179, 0.625, 0.4821, 0.625, 0.4782, 0.625, 0.5218, 0.625, 0.02183, 0.625, 0.0, 0.625, 0.02183, 0.625, 0.2282, 0.625, 0.2282, 0.625, 0.25, 0.625, 0.4782, 0.625, 0.4782, 0.625, 0.5, 0.625, 0.7282, 0.625, 0.7282, 0.625, 0.75, 0.125, 0.5093, 0.125, 0.5061, 0.125, 0.5, 0.125, 0.5, 0.125, 0.7606, 0.125, 0.75, 0.125, 0.7439, 0.125, 0.7353, 0.625, -0.007809, 0.625, 0.0, 0.625, 0.01469, 0.625, 0.006085, 0.625, 0.2407, 0.625, 0.2593, 0.5862, 0.2561, 0.5862, 0.2439, 0.3657, 0.5, 0.3689, 0.5, 0.375, 0.5, 0.375, 0.5, 0.625, 0.5093, 0.5862, 0.5061, 0.5862, 0.4939, 0.625, 0.4907, 0.3657, 0.75, 0.375, 0.75, 0.375, 0.75, 0.3689, 0.75, 0.625, 0.7593, 0.5862, 0.7561, 0.5862, 0.7439, 0.625, 0.7407, 0.1468, 0.5218, 0.1468, 0.7282, 0.125, 0.7321, 0.125, 0.5179, 0.625, 0.4907, 0.625, 0.4821, 0.625, 0.5179, 0.625, 0.5093, 0.625, 0.02183, 0.625, 0.2282, 0.625, 0.2321, 0.625, 0.01786, 0.625, 0.7679, 0.625, 0.7593, 0.625, 0.7407, 0.625, 0.7321, 0.3532, 0.5218, 0.1468, 0.5218, 0.1429, 0.5, 0.3571, 0.5, 0.625, 0.2718, 0.625, 0.4782, 0.625, 0.4821, 0.625, 0.2679, 0.125, 0.7407, 0.125, 0.7321, 0.1429, 0.75, 0.1343, 0.75, 0.3532, 0.7282, 0.3532, 0.5218, 0.375, 0.5179, 0.375, 0.7321, 0.625, 0.5218, 0.625, 0.7282, 0.625, 0.7321, 0.625, 0.5179, 0.375, 0.7321, 0.375, 0.7407, 0.3657, 0.75, 0.3571, 0.75, 0.1468, 0.7282, 0.3532, 0.7282, 0.3571, 0.75, 0.1429, 0.75, 0.625, 0.7718, 0.625, 0.9782, 0.625, 0.9821, 0.625, 0.7679, 0.625, 0.02183, 0.625, 0.2282, 0.625, 0.2282, 0.625, 0.02183, 0.625, 0.2718, 0.625, 0.4782, 0.625, 0.4782, 0.625, 0.2718, 0.6468, 0.5218, 0.6468, 0.7282, 0.625, 0.7282, 0.625, 0.5218, 0.625, 0.7718, 0.625, 0.9782, 0.625, 0.9782, 0.625, 0.7718, 0.625, 0.2282, 0.625, 0.2282, 0.625, 0.2718, 0.625, 0.2718, 0.625, 0.5218, 0.625, 0.5218, 0.625, 0.4782, 0.625, 0.4782, 0.625, 0.7718, 0.625, 0.7718, 0.625, 0.7282, 0.625, 0.7282, 0.625, 0.0, 0.625, 0.0, 0.625, 0.02183, 0.625, 0.02183, 0.125, 0.5093, 0.125, 0.7407, 0.125, 0.7439, 0.125, 0.5061, 0.4138, 0.0, 0.5862, 0.0, 0.5862, 0.006085, 0.4138, 0.006085, 0.625, 0.009349, 0.625, 0.2407, 0.5862, 0.2439, 0.5862, 0.006085, 0.5862, 0.2561, 0.4138, 0.2561, 0.4138, 0.2439, 0.5862, 0.2439, 0.3657, 0.5, 0.1343, 0.5, 0.1311, 0.5, 0.3689, 0.5, 0.625, 0.2593, 0.625, 0.4907, 0.5862, 0.4939, 0.5862, 0.2561, 0.5862, 0.5061, 0.4138, 0.5061, 0.4138, 0.4939, 0.5862, 0.4939, 0.375, 0.7407, 0.375, 0.5093, 0.4138, 0.5061, 0.4138, 0.7439, 0.625, 0.5093, 0.625, 0.7407, 0.5862, 0.7439, 0.5862, 0.5061, 0.5862, 0.7561, 0.4138, 0.7561, 0.4138, 0.7439, 0.5862, 0.7439, 0.1343, 0.75, 0.3657, 0.75, 0.3689, 0.75, 0.1311, 0.75, 0.625, 0.7593, 0.625, 0.9907, 0.5862, 0.9939, 0.5862, 0.7561, 0.125, 0.5179, 0.125, 0.5093, 0.1343, 0.5, 0.1429, 0.5, 0.375, 0.5093, 0.375, 0.5179, 0.3571, 0.5, 0.3657, 0.5, 0.625, 0.2679, 0.625, 0.2593, 0.625, 0.2407, 0.625, 0.2321, 0.625, 0.0, 0.625, 0.0, 0.625, 0.01786, 0.625, 0.009349, 0.125, 0.5179, 0.125, 0.7321, 0.125, 0.7407, 0.125, 0.5093])
me_cube_004.materials.append(mat_material)
me_cube_004.materials.append(mat_material_001)
me_cube_004.use_remesh_fix_poles = True
me_cube_004.use_remesh_preserve_attributes = False
me_cube_004.update()

# ---- objects
ob_cube_003 = bpy.data.objects.new('Cube.003', me_cube_003)
ob_cube = bpy.data.objects.new('Cube', me_cube_004)
ob_camera = bpy.data.objects.new('Camera', cam_camera)
ob_light = bpy.data.objects.new('Light', light_light)

# ---- transforms, parenting, visibility, modifiers, constraints
ob_cube_003.location = (-0.03492, 0.0, 0.9976)
ob_cube.location = (0.0, 0.0, 1.656)
ob_camera.location = (7.359, -6.926, 4.958)
ob_camera.rotation_euler = (1.109, 0.0, 0.8149)
ob_camera.lock_rotations_4d = False
ob_camera.empty_display_type = 'ARROWS'
ob_camera.color = (0.0, 0.0, 0.0, 0.0)
ob_camera.display_type = 'WIRE'
ob_camera.lineart.crease_threshold = 0.0
ob_light.location = (4.076, 1.005, 5.904)
ob_light.rotation_euler = (0.6503, 0.05522, 1.866)
ob_light.lock_rotations_4d = False
ob_light.empty_display_type = 'ARROWS'
ob_light.color = (0.0, 0.0, 0.0, 0.0)
ob_light.lineart.crease_threshold = 0.0

# ---- collection membership
col_geo.objects.link(ob_cube_003)
col_geo.objects.link(ob_cube)
col_cameras.objects.link(ob_camera)
col_lights.objects.link(ob_light)
def _layer_coll(name, lc=None):
    lc = lc or bpy.context.view_layer.layer_collection
    for c in lc.children:
        if c.name == name: return c
        r = _layer_coll(name, c)
        if r: return r
_layer_coll('Cameras').exclude = True
_layer_coll('Lights').exclude = True
_layer_coll('Cutters').exclude = True

# ---- scene / render settings (as saved in the file)
scene.camera = ob_camera
scene.frame_start = 1; scene.frame_end = 250; scene.frame_set(1)
scene.render.engine = 'BLENDER_EEVEE_NEXT'
scene.cycles.use_denoising = False
scene.cycles.sampling_pattern = 'TABULATED_SOBOL'
scene.cycles.use_light_tree = False
scene.view_settings.view_transform = 'Filmic'
bpy.context.view_layer.update()
